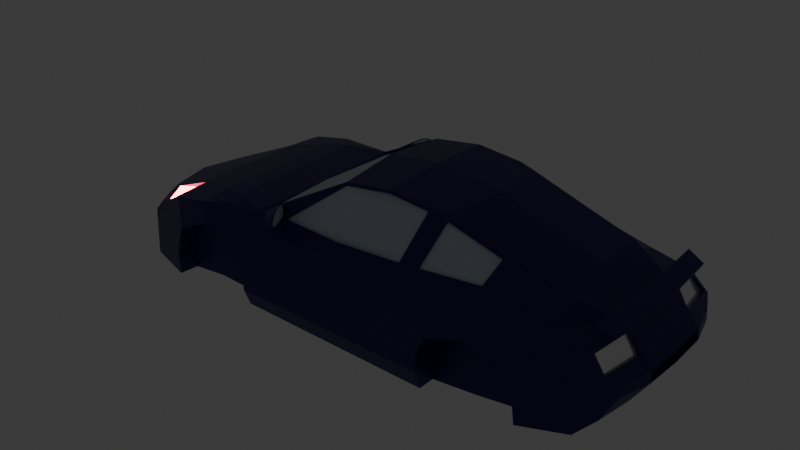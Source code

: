 # Source: car1.blend  (saved by Blender 4.1.23; exported with 4.5.12 LTS)
import bpy
from mathutils import Matrix  # noqa: F401  (used for matrix-valued properties, if any)

bpy.ops.wm.read_factory_settings(use_empty=True)
scene = bpy.context.scene
scene.name = 'Scene'

# ---- collections
col_collection = bpy.data.collections.new('Collection'); scene.collection.children.link(col_collection)

# ---- materials (node trees are filled in below, after node groups)
mat_material_006 = bpy.data.materials.new('Material.006')
mat_material_006.use_transparent_shadow = False
mat_material_006.diffuse_color = (0.03159, 0.7737, 0.8, 1.0)
mat_material_006.roughness = 0.5
mat_material_007 = bpy.data.materials.new('Material.007')
mat_material_007.use_transparent_shadow = False
mat_material_007.diffuse_color = (0.007185, 0.007185, 0.007185, 1.0)
mat_material_010 = bpy.data.materials.new('Material.010')
mat_material_010.use_transparent_shadow = False
mat_material_010.roughness = 0.5
mat_material_011 = bpy.data.materials.new('Material.011')
mat_material_011.use_transparent_shadow = False
mat_material_011.diffuse_color = (0.8, 0.5277, 0.244, 1.0)
mat_material_011.roughness = 0.5
mat_material_012 = bpy.data.materials.new('Material.012')
mat_material_012.use_transparent_shadow = False
mat_material_012.diffuse_color = (0.8714, 0.8714, 0.8714, 1.0)
mat_material_012.roughness = 0.1789
mat_material_012.specular_intensity = 0.4266
mat_material_012.metallic = 0.8899
mat_material_013 = bpy.data.materials.new('Material.013')
mat_material_013.use_transparent_shadow = False
mat_material_013.diffuse_color = (0.3489, 0.5311, 0.5372, 1.0)
mat_material_013.roughness = 0.1468
mat_material_013.metallic = 0.2018

# ---- material node trees
mat_material_006.use_nodes = True; mat_material_006.node_tree.nodes.clear()
_N = mat_material_006.node_tree.nodes; _L = mat_material_006.node_tree.links
n0 = _N.new('ShaderNodeBsdfPrincipled'); n0.name = 'Principled BSDF'; n0.location = (10, 300)
n0.distribution = 'GGX'
n0.subsurface_method = 'RANDOM_WALK_SKIN'
n0.inputs[0].default_value = (0.619, 0.7069, 0.8, 1.0)
n0.inputs[3].default_value = 1.45
n0.inputs[27].default_value = (0.0, 0.0, 0.0, 1.0)
n0.inputs[28].default_value = 1.0
n1 = _N.new('ShaderNodeOutputMaterial'); n1.name = 'Material Output'; n1.location = (300, 300)
n2 = _N.new('ShaderNodeNormalMap'); n2.name = 'Normal Map'; n2.location = (-300, -300)
n2.label = 'Normal/Map'
n2.inputs[0].default_value = 0.0
_L.new(n0.outputs[0], n1.inputs[0])
_L.new(n2.outputs[0], n0.inputs[5])
n1.is_active_output = True
mat_material_007.use_nodes = True; mat_material_007.node_tree.nodes.clear()
_N = mat_material_007.node_tree.nodes; _L = mat_material_007.node_tree.links
n0 = _N.new('ShaderNodeBsdfPrincipled'); n0.name = 'Principled BSDF'; n0.location = (10, 300)
n0.distribution = 'GGX'
n0.subsurface_method = 'RANDOM_WALK_SKIN'
n0.inputs[0].default_value = (0.02186, 0.01189, 0.1574, 1.0)
n0.inputs[2].default_value = 0.4
n0.inputs[3].default_value = 1.45
n0.inputs[27].default_value = (0.0, 0.0, 0.0, 1.0)
n0.inputs[28].default_value = 1.0
n1 = _N.new('ShaderNodeOutputMaterial'); n1.name = 'Material Output'; n1.location = (300, 300)
n2 = _N.new('ShaderNodeNormalMap'); n2.name = 'Normal Map'; n2.location = (-300, -300)
n2.label = 'Normal/Map'
n2.inputs[0].default_value = 0.0
_L.new(n0.outputs[0], n1.inputs[0])
_L.new(n2.outputs[0], n0.inputs[5])
n1.is_active_output = True
mat_material_010.use_nodes = True; mat_material_010.node_tree.nodes.clear()
_N = mat_material_010.node_tree.nodes; _L = mat_material_010.node_tree.links
n0 = _N.new('ShaderNodeBsdfPrincipled'); n0.name = 'Principled BSDF'; n0.location = (10, 300)
n0.distribution = 'GGX'
n0.subsurface_method = 'RANDOM_WALK_SKIN'
n0.inputs[0].default_value = (0.04955, 0.04638, 0.04395, 1.0)
n0.inputs[3].default_value = 1.45
n0.inputs[27].default_value = (0.0, 0.0, 0.0, 1.0)
n0.inputs[28].default_value = 1.0
n1 = _N.new('ShaderNodeOutputMaterial'); n1.name = 'Material Output'; n1.location = (300, 300)
n2 = _N.new('ShaderNodeNormalMap'); n2.name = 'Normal Map'; n2.location = (-300, -300)
n2.label = 'Normal/Map'
n2.inputs[0].default_value = 0.0
_L.new(n0.outputs[0], n1.inputs[0])
_L.new(n2.outputs[0], n0.inputs[5])
n1.is_active_output = True
mat_material_011.use_nodes = True; mat_material_011.node_tree.nodes.clear()
_N = mat_material_011.node_tree.nodes; _L = mat_material_011.node_tree.links
n0 = _N.new('ShaderNodeBsdfPrincipled'); n0.name = 'Principled BSDF'; n0.location = (10, 300)
n0.distribution = 'GGX'
n0.subsurface_method = 'RANDOM_WALK_SKIN'
n0.inputs[0].default_value = (0.8, 0.5277, 0.244, 1.0)
n0.inputs[3].default_value = 1.45
n0.inputs[27].default_value = (0.9169, 0.08254, 0.102, 1.0)
n0.inputs[28].default_value = 25.0
n1 = _N.new('ShaderNodeOutputMaterial'); n1.name = 'Material Output'; n1.location = (300, 300)
n2 = _N.new('ShaderNodeNormalMap'); n2.name = 'Normal Map'; n2.location = (-300, -300)
n2.label = 'Normal/Map'
n2.inputs[0].default_value = 0.0
_L.new(n0.outputs[0], n1.inputs[0])
_L.new(n2.outputs[0], n0.inputs[5])
n1.is_active_output = True
mat_material_012.use_nodes = True; mat_material_012.node_tree.nodes.clear()
_N = mat_material_012.node_tree.nodes; _L = mat_material_012.node_tree.links
n0 = _N.new('ShaderNodeBsdfPrincipled'); n0.name = 'Principled BSDF'; n0.location = (10, 300)
n0.distribution = 'GGX'
n0.subsurface_method = 'RANDOM_WALK_SKIN'
n0.inputs[0].default_value = (0.8714, 0.8714, 0.8714, 1.0)
n0.inputs[1].default_value = 0.8899
n0.inputs[2].default_value = 0.1789
n0.inputs[3].default_value = 1.45
n0.inputs[13].default_value = 0.4266
n0.inputs[27].default_value = (0.004776, 0.004585, 0.004555, 1.0)
n0.inputs[28].default_value = 1.0
n1 = _N.new('ShaderNodeOutputMaterial'); n1.name = 'Material Output'; n1.location = (300, 300)
n2 = _N.new('ShaderNodeNormalMap'); n2.name = 'Normal Map'; n2.location = (-300, -300)
n2.label = 'Normal/Map'
n2.inputs[0].default_value = 0.0
_L.new(n0.outputs[0], n1.inputs[0])
_L.new(n2.outputs[0], n0.inputs[5])
n1.is_active_output = True
mat_material_013.use_nodes = True; mat_material_013.node_tree.nodes.clear()
_N = mat_material_013.node_tree.nodes; _L = mat_material_013.node_tree.links
n0 = _N.new('ShaderNodeBsdfPrincipled'); n0.name = 'Principled BSDF'; n0.location = (10, 300)
n0.distribution = 'GGX'
n0.subsurface_method = 'RANDOM_WALK_SKIN'
n0.inputs[0].default_value = (0.3489, 0.5311, 0.5372, 1.0)
n0.inputs[1].default_value = 0.2018
n0.inputs[2].default_value = 0.1468
n0.inputs[3].default_value = 1.45
n0.inputs[27].default_value = (0.0, 0.0, 0.0, 1.0)
n0.inputs[28].default_value = 1.0
n1 = _N.new('ShaderNodeOutputMaterial'); n1.name = 'Material Output'; n1.location = (300, 300)
n2 = _N.new('ShaderNodeNormalMap'); n2.name = 'Normal Map'; n2.location = (-300, -300)
n2.label = 'Normal/Map'
n2.inputs[0].default_value = 0.0
_L.new(n0.outputs[0], n1.inputs[0])
_L.new(n2.outputs[0], n0.inputs[5])
n1.is_active_output = True

# ---- world
world_world = bpy.data.worlds.new('World'); scene.world = world_world
world_world.use_nodes = True; world_world.node_tree.nodes.clear()
_N = world_world.node_tree.nodes; _L = world_world.node_tree.links
n0 = _N.new('ShaderNodeOutputWorld'); n0.name = 'World Output'; n0.location = (300, 300)
n1 = _N.new('ShaderNodeBackground'); n1.name = 'Background'; n1.location = (10, 300)
n1.inputs[0].default_value = (0.05088, 0.05088, 0.05088, 1.0)
_L.new(n1.outputs[0], n0.inputs[0])
n0.is_active_output = True
world_world.color = (0.05088, 0.05088, 0.05088)
world_world.use_sun_shadow = False
world_world.sun_shadow_jitter_overblur = 0.0

# ---- meshes
me_cube_001 = bpy.data.meshes.new('Cube.001')
me_cube_001.from_pydata([(1.26, -1.4, 0.2249), (1.238, 1.471, 0.2545), (1.238, 2.262, 0.2913), (0.9996, 2.303, 1.511), (1.238, 2.804, 0.2353), (0.8493, 2.946, 1.348), (0.01367, 2.892, 1.385), (0.8377, 3.825, 0.2175), (0.7051, 3.679, 1.022), (0.01367, 4.015, 0.2175), (0.01367, 3.966, 0.9905), (0.6777, 3.974, 0.7981), (0.01367, 4.068, 0.3242), (0.01367, 4.122, 0.821), (1.26, -2.035, 0.2901), (1.26, -2.751, 0.3904), (0.6064, -3.506, 1.419), (0.01367, -3.482, 0.4323), (0.01367, -3.506, 1.457), (0.6114, -3.607, 0.5718), (0.5695, -3.666, 1.189), (0.01367, -3.612, 0.5535), (0.5674, -3.824, 0.8862), (0.5674, -3.812, 1.03), (0.01367, -3.843, 0.8862), (0.01367, -3.832, 1.03), (0.6554, 3.968, 0.5964), (0.01367, 4.125, 0.5906), (0.8999, -1.284, 2.137), (0.01367, -1.417, 2.21), (1.085, 1.982, 1.548), (0.8714, -2.047, 1.901), (0.7897, -2.793, 1.743), (0.01367, -2.805, 1.78), (1.238, 1.691, 1.069), (0.01367, 0.2686, 2.248), (0.01367, -0.4544, 2.328), (1.157, -1.537, 1.024), (1.26, -2.555, 1.046), (1.238, 2.203, 1.217), (1.238, 2.703, 0.9577), (1.26, -2.054, 1.21), (1.238, 1.52, 0.7142), (1.157, -1.392, 0.7173), (1.26, -2.703, 0.7689), (1.238, 2.813, 0.6001), (1.26, -2.037, 0.7267), (1.532, 1.521, 0.7142), (1.48, 1.472, 0.2545), (1.231, -1.135, 1.617), (1.554, -1.379, 0.7172), (1.502, -1.399, 0.2249), (1.566, -2.703, 0.7689), (1.566, -2.75, 0.3904), (1.402, 2.308, 1.45), (1.141, -1.973, 1.653), (1.509, 2.836, 0.6001), (1.509, 2.828, 0.2353), (1.271, 3.57, 0.2175), (1.314, 2.943, 1.326), (1.102, 3.771, 0.4465), (1.096, 3.47, 1.0), (1.086, 3.777, 0.3241), (1.097, 3.728, 0.7775), (1.36, -3.353, 0.4322), (1.086, -2.771, 1.488), (1.208, 1.847, 1.529), (1.212, -3.572, 0.6365), (1.6, -2.554, 1.046), (1.151, -3.575, 1.174), (1.029, -3.702, 0.8862), (1.029, -3.691, 1.03), (1.065, 3.778, 0.5964), (1.623, -1.525, 1.024), (1.549, -0.676, 0.7063), (1.498, 1.68, 1.069), (1.54, 2.203, 1.217), (1.509, 2.727, 0.9577), (1.623, -2.053, 1.21), (1.36, -3.342, 1.122), (1.212, -3.565, 0.9353), (1.029, -3.694, 0.9891), (1.515, -0.9709, 1.095), (1.318, -2.769, 1.404), (1.451, -1.389, 1.428), (1.429, 1.524, 1.399), (1.451, -2.041, 1.484), (1.109, -3.407, 1.361), (1.446, -1.017, 1.418), (0.01367, -3.423, 1.493), (0.5858, -3.402, 1.496), (0.5583, -3.484, 1.533), (0.01367, -3.506, 1.53), (0.5858, -3.402, 1.569), (0.5589, -3.508, 1.589), (0.5865, -3.426, 1.624), (1.012, -3.565, 1.567), (0.01367, -3.629, 1.561), (0.01367, -3.389, 1.643), (1.083, -3.328, 1.649), (1.013, -3.577, 1.603), (0.01367, -3.641, 1.596), (0.01367, -3.401, 1.679), (1.084, -3.341, 1.684), (0.7901, 2.892, 1.385), (0.6187, 3.818, 0.9905), (1.157, 3.54, 0.9905), (1.384, 2.88, 1.343), (0.8396, 2.905, 1.273), (1.344, 2.904, 1.251), (0.6528, 3.996, 0.821), (1.13, 3.717, 0.803), (1.095, 3.782, 0.5964), (0.6305, 3.901, 0.7895), (0.6273, 3.897, 0.5964), (0.01367, 3.972, 0.31), (0.8829, 3.928, 0.5964), (0.6528, 3.999, 0.5964), (0.863, 3.905, 0.4568), (0.8377, 3.879, 0.3242), (0.01367, 4.029, 0.5764), (0.8654, 3.856, 0.5822), (0.6352, 3.928, 0.5822), (0.8202, 3.808, 0.31), (0.8714, -1.249, 2.184), (0.8458, -2.102, 1.923), (1.237, 1.441, 1.536), (0.8944, 0.2432, 2.171), (1.268, -1.077, 1.58), (1.161, -2.011, 1.617), (1.266, -0.9063, 1.562), (0.8944, -1.089, 2.215), (0.8944, -0.4516, 2.274), (0.8711, -1.283, 2.118), (0.8426, -2.046, 1.881), (1.202, -1.135, 1.598), (1.112, -1.973, 1.634), (1.567, 1.488, 0.4936), (1.435, 1.144, 1.414), (1.59, -1.382, 0.4936), (1.501, 1.271, 1.156), (1.534, 1.221, 0.7135), (1.57, 1.172, 0.4936), (1.278, 1.067, 1.522), (1.248, 1.047, 1.543), (0.5103, -3.706, 1.155), (0.5583, -3.484, 1.46), (1.212, -3.593, 1.134), (1.155, -3.37, 1.394), (0.5613, -3.625, 1.157), (0.5982, -3.488, 1.401), (1.143, -3.534, 1.151), (1.101, -3.391, 1.346), (0.5625, -3.764, 0.8782), (0.5625, -3.753, 1.022), (1.365, 1.75, 0.9812), (1.602, 2.167, 1.154), (1.602, 1.622, 0.7899), (1.602, 2.167, 1.154), (1.602, 1.941, 1.109), (1.602, 1.75, 0.9812), (1.602, 1.622, 0.7899), (0.01367, 1.422, 1.543), (1.233, 1.415, 1.496), (0.8906, 0.2172, 2.131), (0.01367, 0.2426, 2.208), (1.194, 1.068, 1.626), (1.165, 1.055, 1.706), (1.177, 1.128, 1.63), (1.149, 1.116, 1.71), (1.232, 1.021, 1.599), (1.24, 1.005, 1.707), (1.26, 1.109, 1.6), (1.269, 1.091, 1.721), (1.311, 0.9586, 1.794), (1.35, 1.106, 1.594), (1.474, 0.9002, 1.589), (1.482, 0.8719, 1.808), (1.528, 1.018, 1.574), (1.56, 0.8539, 1.614), (1.564, 0.8351, 1.764), (1.603, 0.9399, 1.596), (1.613, 0.8219, 1.653), (1.614, 0.8144, 1.714), (1.387, 0.9437, 1.581), (1.397, 0.9122, 1.817), (1.445, 1.076, 1.586), (1.179, 1.061, 1.666), (1.264, 1.1, 1.661), (1.366, 1.112, 1.707), (1.544, 1.022, 1.696), (1.611, 0.9381, 1.681), (1.622, 0.8135, 1.683), (1.464, 1.085, 1.717), (1.227, 1.018, 1.651), (1.222, 1.027, 1.591), (1.306, 0.9602, 1.803), (1.232, 1.009, 1.712), (1.387, 0.9447, 1.57), (1.476, 0.9003, 1.579), (1.396, 0.9116, 1.827), (1.484, 0.8698, 1.818), (1.569, 0.8317, 1.772), (1.564, 0.8528, 1.605), (1.621, 0.8179, 1.647), (1.623, 0.8091, 1.718), (1.477, 0.9055, 1.589), (1.563, 0.8591, 1.615), (1.4, 0.9175, 1.818), (1.313, 0.9639, 1.795), (1.485, 0.8772, 1.808), (1.567, 0.8404, 1.765), (1.389, 0.949, 1.581), (1.235, 1.026, 1.6), (1.243, 1.01, 1.708), (1.615, 0.8271, 1.653), (1.617, 0.8196, 1.715), (-1.233, -1.4, 0.2249), (-1.21, 1.471, 0.2545), (-1.21, 2.262, 0.2913), (-0.9722, 2.303, 1.511), (-1.21, 2.804, 0.2353), (-0.822, 2.946, 1.348), (-0.8104, 3.825, 0.2175), (-0.6777, 3.679, 1.022), (-0.6503, 3.974, 0.7981), (-1.233, -2.035, 0.2901), (-1.233, -2.751, 0.3904), (-0.579, -3.506, 1.419), (-0.5841, -3.607, 0.5718), (-0.5421, -3.666, 1.189), (-0.5401, -3.824, 0.8862), (-0.5401, -3.812, 1.03), (-0.6281, 3.968, 0.5964), (-0.8726, -1.284, 2.137), (-1.058, 1.982, 1.548), (-0.8441, -2.047, 1.901), (-0.7624, -2.793, 1.743), (-1.21, 1.691, 1.069), (-1.13, -1.537, 1.024), (-1.233, -2.555, 1.046), (-1.21, 2.203, 1.217), (-1.21, 2.703, 0.9577), (-1.233, -2.054, 1.21), (-1.21, 1.52, 0.7142), (-1.13, -1.392, 0.7173), (-1.233, -2.703, 0.7689), (-1.21, 2.813, 0.6001), (-1.233, -2.037, 0.7267), (-1.505, 1.521, 0.7142), (-1.452, 1.472, 0.2545), (-1.204, -1.135, 1.617), (-1.527, -1.379, 0.7172), (-1.475, -1.399, 0.2249), (-1.538, -2.703, 0.7689), (-1.538, -2.75, 0.3904), (-1.375, 2.308, 1.45), (-1.114, -1.973, 1.653), (-1.482, 2.836, 0.6001), (-1.482, 2.828, 0.2353), (-1.244, 3.57, 0.2175), (-1.287, 2.943, 1.326), (-1.075, 3.771, 0.4465), (-1.068, 3.47, 1.0), (-1.059, 3.777, 0.3241), (-1.07, 3.728, 0.7775), (-1.333, -3.353, 0.4322), (-1.059, -2.771, 1.488), (-1.181, 1.847, 1.529), (-1.184, -3.572, 0.6365), (-1.573, -2.554, 1.046), (-1.124, -3.575, 1.174), (-1.001, -3.702, 0.8862), (-1.001, -3.691, 1.03), (-1.038, 3.778, 0.5964), (-1.596, -1.525, 1.024), (-1.521, -0.676, 0.7063), (-1.47, 1.68, 1.069), (-1.513, 2.203, 1.217), (-1.482, 2.727, 0.9577), (-1.596, -2.053, 1.21), (-1.333, -3.342, 1.122), (-1.184, -3.565, 0.9353), (-1.001, -3.694, 0.9891), (-1.487, -0.9709, 1.095), (-1.29, -2.769, 1.404), (-1.424, -1.389, 1.428), (-1.402, 1.524, 1.399), (-1.424, -2.041, 1.484), (-1.082, -3.407, 1.361), (-1.418, -1.017, 1.418), (-0.5585, -3.402, 1.496), (-0.5309, -3.484, 1.533), (-0.5585, -3.402, 1.569), (-0.5316, -3.508, 1.589), (-0.5592, -3.426, 1.624), (-0.9851, -3.565, 1.567), (-1.056, -3.328, 1.649), (-0.9857, -3.577, 1.603), (-1.057, -3.341, 1.684), (-0.7628, 2.892, 1.385), (-0.5914, 3.818, 0.9905), (-1.13, 3.54, 0.9905), (-1.357, 2.88, 1.343), (-0.8123, 2.905, 1.273), (-1.317, 2.904, 1.251), (-0.6254, 3.996, 0.821), (-1.103, 3.717, 0.803), (-1.068, 3.782, 0.5964), (-0.6032, 3.901, 0.7895), (-0.6, 3.897, 0.5964), (-0.8556, 3.928, 0.5964), (-0.6254, 3.999, 0.5964), (-0.8356, 3.905, 0.4568), (-0.8104, 3.879, 0.3242), (-0.8381, 3.856, 0.5822), (-0.6079, 3.928, 0.5822), (-0.7928, 3.808, 0.31), (-0.844, -1.249, 2.184), (-0.8184, -2.102, 1.923), (-1.21, 1.441, 1.536), (-0.8671, 0.2432, 2.171), (-1.241, -1.077, 1.58), (-1.134, -2.011, 1.617), (-1.239, -0.9063, 1.562), (-0.8671, -1.089, 2.215), (-0.8671, -0.4516, 2.274), (-0.8438, -1.283, 2.118), (-0.8152, -2.046, 1.881), (-1.175, -1.135, 1.598), (-1.085, -1.973, 1.634), (-1.54, 1.488, 0.4936), (-1.407, 1.144, 1.414), (-1.562, -1.382, 0.4936), (-1.473, 1.271, 1.156), (-1.507, 1.222, 0.7135), (-1.556, -0.3796, 0.4936), (-1.551, 0.07253, 0.4936), (-1.542, 1.17, 0.4936), (-1.25, 1.067, 1.522), (-1.221, 1.047, 1.543), (-0.4829, -3.706, 1.155), (-0.5309, -3.484, 1.46), (-1.184, -3.593, 1.134), (-1.128, -3.37, 1.394), (-0.534, -3.625, 1.157), (-0.5709, -3.488, 1.401), (-1.116, -3.534, 1.151), (-1.073, -3.391, 1.346), (-0.5351, -3.764, 0.8782), (-0.5351, -3.753, 1.022), (-1.338, 1.75, 0.9812), (-1.575, 2.167, 1.154), (-1.575, 1.622, 0.7899), (-1.575, 2.167, 1.154), (-1.575, 1.941, 1.109), (-1.575, 1.75, 0.9812), (-1.575, 1.622, 0.7899), (-1.206, 1.415, 1.496), (-0.8633, 0.2172, 2.131), (-1.166, 1.068, 1.626), (-1.138, 1.055, 1.706), (-1.15, 1.128, 1.63), (-1.121, 1.116, 1.71), (-1.205, 1.021, 1.599), (-1.213, 1.005, 1.707), (-1.232, 1.109, 1.6), (-1.242, 1.091, 1.721), (-1.283, 0.9586, 1.794), (-1.323, 1.106, 1.594), (-1.447, 0.9002, 1.589), (-1.455, 0.8719, 1.808), (-1.501, 1.018, 1.574), (-1.533, 0.8539, 1.614), (-1.537, 0.8351, 1.764), (-1.576, 0.9399, 1.596), (-1.585, 0.8219, 1.653), (-1.587, 0.8144, 1.714), (-1.359, 0.9437, 1.581), (-1.37, 0.9122, 1.817), (-1.417, 1.076, 1.586), (-1.152, 1.061, 1.666), (-1.237, 1.1, 1.661), (-1.339, 1.112, 1.707), (-1.517, 1.022, 1.696), (-1.584, 0.9381, 1.681), (-1.595, 0.8135, 1.683), (-1.437, 1.085, 1.717), (-1.2, 1.018, 1.651), (-1.195, 1.027, 1.591), (-1.278, 0.9602, 1.803), (-1.204, 1.009, 1.712), (-1.36, 0.9447, 1.57), (-1.449, 0.9003, 1.579), (-1.369, 0.9116, 1.827), (-1.457, 0.8698, 1.818), (-1.542, 0.8317, 1.772), (-1.537, 0.8528, 1.605), (-1.594, 0.8179, 1.647), (-1.596, 0.8091, 1.718), (-1.45, 0.9055, 1.589), (-1.535, 0.8591, 1.615), (-1.372, 0.9175, 1.818), (-1.286, 0.9639, 1.795), (-1.457, 0.8772, 1.808), (-1.539, 0.8404, 1.765), (-1.362, 0.949, 1.581), (-1.207, 1.026, 1.6), (-1.216, 1.01, 1.708), (-1.588, 0.8271, 1.653), (-1.589, 0.8196, 1.715), (0.9184, 0.2311, 2.136), (1.236, 0.9872, 1.562), (0.9138, -1.028, 2.181), (1.246, -0.8668, 1.598), (1.28, 0.1016, 1.56), (0.9164, -0.4493, 2.235), (1.304, 0.09996, 1.523), (1.234, 0.1024, 1.531), (0.9065, 0.232, 2.126), (1.207, 0.9877, 1.544), (1.217, -0.8659, 1.579), (0.8849, -1.027, 2.162), (0.8876, -0.4485, 2.216), (1.501, 1.274, 1.156), (1.535, 1.224, 0.7135), (1.291, 0.1008, 1.543), (-0.8903, 0.2311, 2.136), (-1.208, 0.9872, 1.562), (-0.8856, -1.028, 2.181), (-1.218, -0.8668, 1.598), (-1.252, 0.1016, 1.56), (-0.8883, -0.4493, 2.235), (-1.276, 0.09996, 1.523), (-1.206, 0.1024, 1.531), (-0.8784, 0.232, 2.126), (-1.179, 0.9877, 1.544), (-1.189, -0.8659, 1.579), (-0.8568, -1.027, 2.162), (-0.8595, -0.4485, 2.216), (-1.473, 1.274, 1.156), (-1.542, 1.174, 0.4936), (-1.263, 0.1008, 1.543)], [], [(14, 46, 41, 38, 44, 15), (39, 40, 77, 76), (408, 403, 402, 404, 405, 410, 409, 401, 400, 406, 407), (7, 119, 62, 58), (15, 44, 52, 53), (272, 231, 232, 273, 283), (6, 104, 105, 10), (7, 9, 12, 119), (118, 116, 112, 60), (431, 442, 433, 324, 325, 326, 321, 320, 340, 428, 427, 432, 429, 430), (10, 105, 110, 13), (104, 3, 54, 107), (34, 39, 76, 75), (360, 362, 363, 361, 381), (141, 142, 137, 47, 75, 140), (234, 318, 325, 324, 322, 251), (223, 9, 7, 58, 57, 4, 221, 259, 260), (38, 41, 78, 68), (30, 235, 320, 126), (293, 295, 95, 93), (117, 27, 13, 110), (132, 36, 29, 124, 131), (349, 153, 154, 350), (146, 90, 93, 91), (45, 4, 57, 56), (28, 49, 128, 130, 131, 124), (22, 19, 67, 70), (43, 0, 51, 139, 50), (127, 35, 36, 132), (118, 119, 123, 121, 116), (30, 126, 66), (40, 45, 56, 77), (22, 23, 154, 153), (5, 59, 109, 108), (409, 410, 377, 376), (226, 227, 246, 240, 243, 248), (43, 37, 41, 46), (1, 42, 47, 137, 48), (44, 38, 68, 52), (0, 43, 46, 14), (37, 43, 50, 73), (42, 34, 75, 47), (88, 130, 128, 84), (84, 128, 129, 86), (146, 65, 32, 90), (107, 77, 56, 57, 58, 60, 112, 111, 106), (126, 54, 66), (86, 129, 65, 83), (83, 65, 146, 148), (87, 16, 150, 152), (62, 60, 58), (55, 49, 135, 136), (229, 269, 266, 17, 21), (249, 331, 338, 335, 334, 277), (425, 424, 82, 74, 50, 139, 142), (266, 269, 282, 281), (440, 284, 290, 332), (85, 75, 76, 54), (54, 76, 77, 107), (74, 82, 73, 50), (424, 138, 88, 82), (119, 118, 60, 62), (110, 105, 106, 111), (41, 37, 73, 78), (3, 30, 66, 54), (168, 169, 173, 188, 172), (75, 85, 138, 140), (80, 147, 71, 81), (79, 148, 147, 80), (170, 184, 212, 213), (73, 84, 86, 78), (82, 88, 84, 73), (291, 293, 93, 90, 89), (91, 93, 95, 94), (414, 415, 412, 420, 418, 421), (18, 146, 91, 92), (115, 123, 119, 12, 314, 317), (237, 291, 89, 90, 32, 33), (99, 98, 102, 103), (175, 186, 198, 195, 172), (97, 96, 100, 101), (96, 99, 103, 100), (5, 8, 105, 104), (8, 61, 106, 105), (59, 5, 104, 107), (61, 59, 107, 106), (8, 108, 109, 61), (8, 5, 108), (59, 61, 109), (11, 26, 117, 110), (63, 11, 110, 111), (72, 63, 111, 112), (114, 113, 63, 72), (11, 63, 113), (26, 11, 113, 114), (116, 117, 26, 114, 72, 112), (316, 315, 311, 312, 27, 120), (115, 120, 122, 121, 123), (315, 317, 314, 313, 311), (31, 28, 124, 125), (250, 218, 219, 2, 1, 48, 51, 0, 217, 253), (49, 55, 129, 128), (64, 79, 80, 67), (6, 300, 220, 3, 104), (136, 135, 133, 134), (49, 28, 133, 135), (28, 31, 134, 133), (31, 55, 136, 134), (414, 413, 416, 411, 412, 144, 126, 127, 132, 131, 130, 417, 426, 415), (87, 69, 147, 148), (226, 217, 0, 14, 15, 53, 64, 17, 266, 255, 227), (149, 151, 152, 150), (20, 69, 151, 149), (69, 87, 152, 151), (16, 20, 149, 150), (153, 349, 231, 24, 22), (163, 162, 165, 164), (127, 126, 163, 164), (349, 350, 232, 231), (362, 366, 382, 367, 363), (185, 174, 209, 208), (194, 197, 167, 187), (168, 172, 195, 166), (173, 169, 167, 197), (166, 187, 167, 169, 168), (389, 392, 380, 369, 366), (173, 197, 196), (188, 173, 196, 189), (198, 186, 178, 199), (193, 200, 201, 190), (184, 176, 206, 212), (190, 201, 202, 191), (177, 185, 208, 210), (199, 178, 181, 203), (203, 181, 204), (191, 202, 205, 192), (189, 196, 200, 193), (174, 171, 214, 209), (364, 407, 406, 378), (175, 189, 193, 186), (181, 191, 192, 204), (178, 190, 191, 181), (183, 180, 211, 216), (186, 193, 190, 178), (172, 188, 189, 175), (195, 194, 187, 166), (179, 182, 215, 207), (170, 171, 174, 185, 200, 196, 197, 194, 195, 198, 199, 203, 204, 192, 205, 202, 201, 177, 180, 183, 182, 179, 176, 184), (280, 270, 281, 344, 285, 288), (185, 177, 201, 200), (214, 213, 212, 206, 207, 215, 216, 211, 210, 208, 209), (238, 241, 242, 247, 221, 219, 218, 244), (255, 266, 281, 270, 254), (180, 177, 210, 211), (176, 179, 207, 206), (241, 278, 279, 242), (223, 260, 264, 314), (227, 255, 254, 246), (23, 22, 70, 81, 71), (6, 10, 301, 300), (223, 314, 12, 9), (313, 262, 308, 311), (10, 13, 306, 301), (300, 303, 256, 220), (238, 277, 278, 241), (17, 64, 67, 19, 21), (240, 270, 280, 243), (312, 306, 13, 27), (326, 325, 318, 29, 36), (29, 33, 32, 125, 124), (342, 292, 293, 291), (247, 258, 259, 221), (231, 272, 269, 229), (245, 252, 333, 253, 217), (321, 326, 36, 35), (182, 183, 216, 215), (235, 268, 320), (242, 279, 258, 247), (219, 221, 4, 2), (222, 304, 305, 261), (220, 235, 30, 3), (245, 248, 243, 239), (218, 250, 331, 249, 244), (246, 254, 270, 240), (217, 226, 248, 245), (239, 275, 252, 245), (244, 249, 277, 238), (290, 286, 322, 324), (286, 288, 323, 322), (342, 291, 237, 267), (303, 302, 307, 308, 262, 260, 259, 258, 279), (320, 268, 256), (288, 285, 267, 323), (285, 344, 342, 267), (289, 348, 346, 228), (264, 260, 262), (55, 31, 125, 32, 65, 129), (257, 330, 329, 251), (257, 323, 267, 237, 319, 236), (24, 231, 229, 21, 19, 22), (269, 272, 283, 282), (70, 67, 80, 81), (53, 52, 68, 79, 64), (287, 256, 278, 277), (256, 303, 279, 278), (276, 252, 275, 284), (142, 139, 51, 48, 137), (232, 350, 154, 23, 25), (314, 264, 262, 313), (306, 307, 302, 301), (243, 280, 275, 239), (220, 256, 268, 235), (144, 143, 417, 130, 88, 138, 85, 54, 126), (277, 334, 332, 287), (282, 283, 273, 343), (281, 282, 343, 344), (78, 86, 83, 148, 79, 68), (275, 280, 288, 286), (284, 275, 286, 290), (292, 294, 295, 293), (18, 92, 292, 342), (297, 98, 99, 96, 94, 95, 295, 294, 296), (297, 299, 102, 98), (97, 101, 298, 296), (296, 298, 299, 297), (222, 300, 301, 224), (224, 301, 302, 263), (261, 303, 300, 222), (263, 302, 303, 261), (224, 263, 305, 304), (224, 304, 222), (261, 305, 263), (225, 306, 312, 233), (265, 307, 306, 225), (274, 308, 307, 265), (310, 274, 265, 309), (225, 309, 265), (233, 310, 309, 225), (311, 308, 274, 310, 233, 312), (299, 298, 101, 100, 103, 102), (115, 317, 315, 316, 120), (319, 237, 33, 29, 318), (236, 319, 318, 234), (341, 232, 25, 23, 145), (251, 322, 323, 257), (320, 358, 162, 163, 126), (330, 328, 327, 329), (251, 329, 327, 234), (234, 327, 328, 236), (236, 328, 330, 257), (271, 343, 273, 232, 341, 342, 344, 289, 228, 230), (289, 344, 343, 271), (69, 20, 16, 87, 148, 146, 145, 23, 71, 147), (345, 346, 348, 347), (230, 345, 347, 271), (271, 347, 348, 289), (228, 346, 345, 230), (358, 359, 165, 162), (321, 359, 358, 320), (407, 364, 365, 408), (165, 359, 321, 35, 127, 164), (379, 402, 403, 368), (388, 381, 361, 391), (362, 360, 389, 366), (367, 391, 361, 363), (170, 213, 214, 171), (367, 390, 391), (382, 383, 390, 367), (392, 393, 372, 380), (387, 384, 395, 394), (378, 406, 400, 370), (384, 385, 396, 395), (371, 404, 402, 379), (393, 397, 375, 372), (397, 398, 375), (385, 386, 399, 396), (383, 387, 394, 390), (368, 403, 408, 365), (369, 380, 387, 383), (375, 398, 386, 385), (372, 375, 385, 384), (377, 410, 405, 374), (380, 372, 384, 387), (366, 369, 383, 382), (389, 360, 381, 388), (373, 401, 409, 376), (388, 391, 390, 394, 379, 368, 365, 364, 378, 370, 373, 376, 377, 374, 371, 395, 396, 399, 386, 398, 397, 393, 392, 389), (379, 394, 395, 371), (34, 42, 1, 2, 4, 45, 40, 39), (374, 405, 404, 371), (370, 400, 401, 373), (413, 414, 421, 422), (411, 416, 423, 419), (340, 320, 256, 287, 332, 290, 324, 433, 339), (437, 438, 439, 435, 436, 434), (143, 144, 426, 417), (97, 296, 294, 94, 96), (416, 413, 422, 423), (430, 437, 434, 436, 428, 431), (412, 411, 419, 420), (412, 415, 426, 144), (429, 438, 437, 430), (427, 435, 439, 432), (342, 341, 145, 146, 18), (250, 253, 333, 336, 337, 338, 331), (339, 433, 442, 340), (117, 116, 121, 122, 120, 27), (421, 418, 420, 419, 423, 422), (432, 439, 438, 429), (94, 294, 292, 92, 91), (428, 436, 435, 427), (276, 284, 440, 335, 441, 337, 336, 333, 252), (428, 340, 442, 431)])
me_cube_001.polygons.foreach_set('use_smooth', [True] * 313)
me_cube_001.polygons.foreach_set('material_index', [1, 1, 0, 1, 1, 1, 1, 1, 1, 1, 1, 1, 1, 1, 1, 1, 1, 1, 1, 1, 1, 1, 2, 1, 1, 1, 1, 1, 1, 1, 1, 1, 1, 1, 1, 1, 1, 1, 1, 1, 1, 1, 1, 1, 1, 1, 1, 1, 1, 1, 1, 1, 1, 1, 1, 1, 1, 1, 1, 1, 1, 1, 1, 1, 1, 1, 1, 1, 1, 1, 1, 1, 1, 1, 1, 1, 1, 1, 1, 1, 1, 1, 1, 1, 1, 1, 3, 1, 1, 1, 1, 1, 3, 1, 1, 1, 1, 2, 1, 1, 1, 1, 1, 1, 0, 1, 1, 1, 1, 1, 1, 4, 1, 1, 1, 1, 0, 1, 1, 1, 1, 1, 1, 1, 1, 1, 1, 1, 1, 1, 1, 1, 1, 1, 1, 1, 1, 1, 1, 1, 1, 1, 1, 1, 1, 1, 1, 1, 1, 1, 0, 1, 1, 1, 1, 1, 1, 1, 1, 1, 1, 1, 1, 1, 1, 1, 1, 1, 1, 1, 1, 1, 1, 1, 1, 1, 1, 1, 1, 1, 1, 1, 1, 1, 1, 1, 1, 1, 1, 1, 1, 1, 1, 1, 1, 1, 1, 1, 1, 1, 1, 1, 1, 1, 1, 1, 1, 1, 1, 1, 1, 1, 1, 1, 1, 1, 1, 1, 1, 1, 1, 1, 1, 1, 1, 1, 1, 1, 1, 3, 1, 1, 1, 1, 1, 3, 1, 1, 1, 1, 2, 1, 1, 1, 1, 1, 0, 1, 1, 1, 1, 1, 1, 4, 1, 1, 1, 0, 1, 1, 1, 1, 1, 1, 1, 1, 1, 1, 1, 1, 1, 1, 1, 1, 1, 1, 1, 1, 1, 1, 1, 1, 1, 1, 1, 1, 1, 1, 1, 1, 1, 1, 1, 1, 0, 1, 1, 1, 1, 1, 1, 1, 1, 1, 1, 1, 1, 0, 1, 1, 1, 1, 1])
_k = set([(0, 14), (0, 43), (0, 51), (0, 217), (1, 2), (1, 42), (1, 48), (2, 4), (2, 219), (3, 30), (3, 54), (3, 104), (3, 220), (4, 45), (4, 57), (4, 221), (5, 8), (5, 59), (5, 104), (5, 108), (6, 10), (6, 104), (6, 300), (7, 9), (7, 58), (7, 119), (8, 61), (8, 105), (8, 108), (9, 12), (9, 223), (10, 13), (10, 105), (10, 301), (11, 26), (11, 63), (11, 110), (11, 113), (12, 119), (12, 314), (13, 27), (13, 110), (13, 306), (14, 15), (14, 46), (15, 44), (15, 53), (16, 20), (16, 87), (16, 150), (17, 21), (17, 64), (17, 266), (18, 92), (18, 146), (18, 342), (19, 21), (19, 22), (19, 67), (20, 69), (20, 149), (21, 229), (22, 23), (22, 24), (22, 70), (22, 153), (23, 25), (23, 71), (23, 145), (23, 154), (24, 231), (25, 232), (26, 114), (26, 117), (27, 117), (27, 120), (27, 312), (28, 31), (28, 49), (28, 124), (28, 133), (29, 33), (29, 36), (29, 124), (29, 318), (30, 66), (30, 126), (30, 235), (31, 55), (31, 125), (31, 134), (32, 33), (32, 65), (32, 90), (32, 125), (33, 237), (34, 39), (34, 42), (34, 75), (35, 36), (35, 127), (35, 321), (36, 132), (36, 326), (37, 41), (37, 43), (37, 73), (38, 41), (38, 44), (38, 68), (39, 40), (39, 76), (40, 45), (40, 77), (41, 46), (41, 78), (42, 47), (43, 46), (43, 50), (44, 52), (45, 56), (47, 75), (47, 137), (48, 51), (48, 137), (49, 55), (49, 128), (49, 135), (50, 73), (50, 74), (50, 139), (51, 139), (52, 53), (52, 68), (53, 64), (54, 66), (54, 76), (54, 85), (54, 107), (54, 126), (55, 129), (55, 136), (56, 57), (56, 77), (57, 58), (58, 60), (58, 62), (59, 61), (59, 107), (59, 109), (60, 62), (60, 112), (60, 118), (61, 106), (61, 109), (62, 119), (63, 72), (63, 111), (63, 113), (64, 67), (64, 79), (65, 83), (65, 129), (65, 146), (66, 126), (67, 70), (67, 80), (68, 78), (68, 79), (69, 87), (69, 147), (69, 151), (70, 81), (71, 81), (71, 147), (72, 112), (72, 114), (73, 78), (73, 82), (73, 84), (74, 82), (75, 76), (75, 85), (75, 140), (76, 77), (77, 107), (78, 86), (79, 80), (79, 148), (80, 81), (80, 147), (82, 88), (82, 424), (83, 86), (83, 148), (84, 86), (84, 88), (84, 128), (85, 138), (86, 129), (87, 148), (87, 152), (88, 130), (88, 138), (89, 90), (89, 291), (90, 93), (90, 146), (91, 92), (91, 93), (91, 94), (91, 146), (92, 292), (93, 95), (93, 293), (94, 95), (94, 96), (94, 294), (95, 295), (96, 97), (96, 99), (96, 100), (97, 101), (97, 296), (98, 99), (98, 102), (98, 297), (99, 103), (100, 101), (100, 103), (101, 298), (102, 103), (102, 299), (104, 105), (104, 107), (105, 106), (105, 110), (106, 107), (106, 111), (108, 109), (110, 111), (110, 117), (111, 112), (112, 116), (113, 114), (115, 120), (115, 123), (115, 317), (116, 117), (116, 118), (116, 121), (118, 119), (119, 123), (120, 122), (120, 316), (121, 122), (121, 123), (124, 125), (124, 131), (126, 127), (126, 144), (126, 163), (126, 320), (127, 132), (127, 164), (128, 129), (128, 130), (130, 131), (130, 417), (131, 132), (133, 134), (133, 135), (134, 136), (135, 136), (137, 142), (139, 142), (143, 144), (143, 417), (144, 412), (144, 426), (145, 146), (145, 341), (146, 148), (147, 148), (149, 150), (149, 151), (150, 152), (151, 152), (153, 154), (153, 349), (154, 350), (162, 163), (162, 165), (162, 358), (163, 164), (164, 165), (165, 359), (166, 168), (166, 187), (166, 195), (167, 169), (167, 187), (167, 197), (168, 169), (168, 172), (169, 173), (170, 171), (170, 184), (170, 213), (171, 174), (171, 214), (172, 175), (172, 188), (172, 195), (173, 188), (173, 196), (173, 197), (174, 185), (174, 209), (175, 186), (175, 189), (176, 179), (176, 184), (176, 206), (177, 180), (177, 185), (177, 201), (177, 210), (178, 181), (178, 186), (178, 190), (178, 199), (179, 182), (179, 207), (180, 183), (180, 211), (181, 191), (181, 203), (181, 204), (182, 183), (182, 215), (183, 216), (184, 212), (185, 200), (185, 208), (186, 193), (186, 198), (187, 194), (188, 189), (189, 193), (189, 196), (190, 191), (190, 193), (190, 201), (191, 192), (191, 202), (192, 204), (192, 205), (193, 200), (194, 195), (194, 197), (195, 198), (196, 197), (196, 200), (198, 199), (199, 203), (200, 201), (201, 202), (202, 205), (203, 204), (206, 207), (206, 212), (207, 215), (208, 209), (208, 210), (209, 214), (210, 211), (211, 216), (212, 213), (213, 214), (215, 216), (217, 226), (217, 245), (217, 253), (218, 219), (218, 244), (218, 250), (219, 221), (220, 235), (220, 256), (220, 300), (221, 247), (221, 259), (222, 224), (222, 261), (222, 300), (222, 304), (223, 260), (223, 314), (224, 263), (224, 301), (224, 304), (225, 233), (225, 265), (225, 306), (225, 309), (226, 227), (226, 248), (227, 246), (227, 255), (228, 230), (228, 289), (228, 346), (229, 231), (229, 269), (230, 271), (230, 345), (231, 232), (231, 272), (231, 349), (232, 273), (232, 341), (232, 350), (233, 310), (233, 312), (234, 236), (234, 251), (234, 318), (234, 327), (235, 268), (235, 320), (236, 257), (236, 319), (236, 328), (237, 267), (237, 291), (237, 319), (238, 241), (238, 244), (238, 277), (239, 243), (239, 245), (239, 275), (240, 243), (240, 246), (240, 270), (241, 242), (241, 278), (242, 247), (242, 279), (243, 248), (243, 280), (244, 249), (245, 248), (245, 252), (246, 254), (247, 258), (249, 277), (249, 331), (250, 253), (250, 331), (251, 257), (251, 322), (251, 329), (252, 275), (252, 276), (252, 333), (253, 333), (254, 255), (254, 270), (255, 266), (256, 268), (256, 278), (256, 287), (256, 303), (256, 320), (257, 323), (257, 330), (258, 259), (258, 279), (259, 260), (260, 262), (260, 264), (261, 263), (261, 303), (261, 305), (262, 264), (262, 308), (262, 313), (263, 302), (263, 305), (264, 314), (265, 274), (265, 307), (265, 309), (266, 269), (266, 281), (267, 285), (267, 323), (267, 342), (268, 320), (269, 272), (269, 282), (270, 280), (270, 281), (271, 289), (271, 343), (271, 347), (272, 283), (273, 283), (273, 343), (274, 308), (274, 310), (275, 280), (275, 284), (275, 286), (276, 284), (277, 278), (277, 287), (277, 334), (278, 279), (279, 303), (280, 288), (281, 282), (281, 344), (282, 283), (282, 343), (284, 290), (284, 440), (285, 288), (285, 344), (286, 288), (286, 290), (286, 322), (287, 332), (288, 323), (289, 344), (289, 348), (290, 324), (290, 332), (291, 293), (291, 342), (292, 293), (292, 294), (292, 342), (293, 295), (294, 295), (294, 296), (296, 297), (296, 298), (297, 299), (298, 299), (300, 301), (300, 303), (301, 302), (301, 306), (302, 303), (302, 307), (304, 305), (306, 307), (306, 312), (307, 308), (308, 311), (309, 310), (311, 312), (311, 313), (311, 315), (313, 314), (314, 317), (315, 316), (315, 317), (318, 319), (318, 325), (320, 321), (320, 340), (320, 358), (321, 326), (321, 359), (322, 323), (322, 324), (324, 325), (324, 433), (325, 326), (327, 328), (327, 329), (328, 330), (329, 330), (331, 338), (333, 336), (336, 337), (339, 340), (339, 433), (340, 428), (340, 442), (341, 342), (342, 344), (343, 344), (345, 346), (345, 347), (346, 348), (347, 348), (349, 350), (358, 359), (360, 362), (360, 381), (360, 389), (361, 363), (361, 381), (361, 391), (362, 363), (362, 366), (363, 367), (364, 365), (364, 378), (364, 407), (365, 368), (365, 408), (366, 369), (366, 382), (366, 389), (367, 382), (367, 390), (367, 391), (368, 379), (368, 403), (369, 380), (369, 383), (370, 373), (370, 378), (370, 400), (371, 374), (371, 379), (371, 395), (371, 404), (372, 375), (372, 380), (372, 384), (372, 393), (373, 376), (373, 401), (374, 377), (374, 405), (375, 385), (375, 397), (375, 398), (376, 377), (376, 409), (377, 410), (378, 406), (379, 394), (379, 402), (380, 387), (380, 392), (381, 388), (382, 383), (383, 387), (383, 390), (384, 385), (384, 387), (384, 395), (385, 386), (385, 396), (386, 398), (386, 399), (387, 394), (388, 389), (388, 391), (389, 392), (390, 391), (390, 394), (392, 393), (393, 397), (394, 395), (395, 396), (396, 399), (397, 398), (400, 401), (400, 406), (401, 409), (402, 403), (402, 404), (403, 408), (404, 405), (405, 410), (406, 407), (407, 408), (409, 410), (411, 412), (411, 416), (411, 419), (412, 415), (412, 420), (413, 414), (413, 416), (413, 422), (414, 415), (414, 421), (415, 426), (416, 423), (417, 426), (418, 420), (418, 421), (419, 420), (419, 423), (421, 422), (422, 423), (427, 428), (427, 432), (427, 435), (428, 431), (428, 436), (429, 430), (429, 432), (429, 438), (430, 431), (430, 437), (431, 442), (432, 439), (433, 442), (434, 436), (434, 437), (435, 436), (435, 439), (437, 438), (438, 439)])
me_cube_001.attributes.new('sharp_edge', 'BOOLEAN', 'EDGE').data.foreach_set('value', [ (min(e.vertices), max(e.vertices)) in _k for e in me_cube_001.edges])
_uv = me_cube_001.uv_layers.new(name='UVMap')
_uv.uv.foreach_set('vector', [-0.03282, 1.117, -0.03484, 0.9005, -0.03685, 0.6839, -0.03685, 0.6839, -0.03484, 0.9005, -0.03282, 1.117, -0.6613, 0.6897, -0.6613, 0.6897, -0.6613, 0.6897, -0.6613, 0.6897, -0.0678, 1.213, -0.03328, 1.213, -0.02918, 1.213, -0.0308, 1.213, -0.04914, 1.213, -0.0845, 1.213, -0.5503, 1.213, -0.5853, 1.213, -0.6019, 1.213, -0.6047, 1.213, -0.5837, 1.213, -0.6573, 1.123, -0.6573, 1.123, -0.6573, 1.123, -0.6573, 1.123, -0.03282, 1.117, -0.03484, 0.9005, -0.03484, 0.9005, -0.03282, 1.117, -0.03282, 1.117, -0.03282, 1.117, -0.0383, 0.5288, -0.0383, 0.5288, -0.03685, 0.6839, -0.666, 0.1863, -0.6631, 0.4986, -0.6631, 0.4986, -0.666, 0.1863, -0.6573, 1.123, -0.6544, 1.435, -0.6544, 1.435, -0.6573, 1.123, -0.6686, 0.9573, -0.6686, 0.9573, -0.6686, 0.9573, -0.6686, 0.9573, -0.004734, 0.9023, -0.004734, 0.9016, -0.004734, 0.9008, -0.1096, 0.4934, -0.1096, 0.4934, -0.2302, 0.4945, -0.3509, 0.4957, -0.6631, 0.4986, -0.004734, 0.595, -0.004734, 0.6007, -0.004734, 0.9022, -0.004735, 1.023, -0.004734, 1.133, -0.004734, 1.131, -0.666, 0.1863, -0.6631, 0.4986, -0.6631, 0.4986, -0.666, 0.1863, -0.6631, 0.4986, -0.6631, 0.4986, -0.6631, 0.4986, -0.6631, 0.4986, -0.6613, 0.6897, -0.6613, 0.6897, -0.6613, 0.6897, -0.6613, 0.6897, -0.6292, -0.6604, -0.6292, -0.0359, -0.004734, -0.0359, -0.004734, -0.6604, -0.3165, -0.6604, -0.5949, 0.9058, -0.5869, 1.013, -0.6583, 1.015, -0.6593, 0.9064, -0.6613, 0.6897, -0.5791, 0.6889, -0.05117, 0.4929, -0.0515, 0.4929, -0.1096, 0.4934, -0.1096, 0.4934, -0.05797, 0.4929, -0.05659, 0.4929, -0.6573, 1.123, -0.6544, 1.435, -0.6573, 1.123, -0.6573, 1.123, -0.6573, 1.123, -0.6573, 1.123, -0.6573, 1.123, -0.6573, 1.123, -0.6573, 1.123, -0.03685, 0.6839, -0.03685, 0.6839, -0.03685, 0.6839, -0.03685, 0.6839, -0.6631, 0.4986, -0.6631, 0.4986, -0.6631, 0.4986, -0.6631, 0.4986, -0.03863, 0.4928, -0.03863, 0.4928, -0.03863, 0.4928, -0.03863, 0.4928, -0.6602, 0.8129, -0.9723, 0.8274, -0.9753, 0.5015, -0.6631, 0.4986, -0.1096, 0.4934, -0.1977, 0.182, -0.04154, 0.1805, -0.0515, 0.4929, -0.06256, 0.493, -0.03282, 1.117, -0.03282, 1.117, -0.0383, 0.5288, -0.0383, 0.5288, -0.03863, 0.4928, -0.03863, 0.4928, -0.03863, 0.4928, -0.03863, 0.4928, -0.6593, 0.9064, -0.6573, 1.123, -0.6573, 1.123, -0.6593, 0.9064, -0.05117, 0.4929, -0.05659, 0.4929, -0.05797, 0.4929, -0.1096, 0.4934, -0.1096, 0.4934, -0.0515, 0.4929, -0.03282, 1.117, -0.03282, 1.117, -0.03282, 1.117, -0.03282, 1.117, -0.03484, 0.9005, -0.03282, 1.117, -0.03282, 1.117, -0.03405, 0.9849, -0.03484, 0.9005, -0.3509, 0.4957, -0.3538, 0.1834, -0.1977, 0.182, -0.1096, 0.4934, -0.6686, 0.9573, -0.6686, 0.9573, -0.6686, 0.9573, -0.6686, 0.9573, -0.6686, 0.9573, -0.6631, 0.4986, -0.6631, 0.4986, -0.6631, 0.4986, -0.6613, 0.6897, -0.6593, 0.9064, -0.6593, 0.9064, -0.6613, 0.6897, -0.03282, 1.117, -0.0383, 0.5288, -0.0383, 0.5288, -0.03282, 1.117, -0.6631, 0.4986, -0.6631, 0.4986, -0.6631, 0.4986, -0.6631, 0.4986, -0.5503, 1.213, -0.0845, 1.213, -0.0845, 1.213, -0.5503, 1.213, -0.03282, 1.117, -0.03282, 1.117, -0.03484, 0.9005, -0.03685, 0.6839, -0.03685, 0.6839, -0.03484, 0.9005, -0.03484, 0.9005, -0.03686, 0.6839, -0.03685, 0.6839, -0.03484, 0.9005, -0.6573, 1.123, -0.6593, 0.9064, -0.6593, 0.9064, -0.6583, 1.015, -0.6573, 1.123, -0.03484, 0.9005, -0.03685, 0.6839, -0.03685, 0.6839, -0.03484, 0.9005, -0.03282, 1.117, -0.03484, 0.9005, -0.03484, 0.9005, -0.03282, 1.117, -0.03686, 0.6839, -0.03484, 0.9005, -0.03484, 0.9005, -0.03686, 0.6839, -0.6593, 0.9064, -0.6613, 0.6897, -0.6613, 0.6897, -0.6593, 0.9064, -0.1944, 0.5302, -0.1096, 0.4934, -0.05797, 0.4929, -0.0383, 0.5288, -0.0383, 0.5288, -0.05797, 0.4929, -0.03863, 0.4928, -0.0383, 0.5288, -0.03863, 0.4928, -0.03863, 0.4928, -0.03863, 0.4928, -0.03863, 0.4928, -0.6628, 0.5346, -0.6613, 0.6897, -0.6593, 0.9064, -0.6573, 1.123, -0.6573, 1.123, -0.6585, 0.9949, -0.6601, 0.8252, -0.6616, 0.6619, -0.6631, 0.4986, -0.6631, 0.4986, -0.6631, 0.4986, -0.6631, 0.4986, -0.0383, 0.5288, -0.03863, 0.4928, -0.03863, 0.4928, -0.0383, 0.5288, -0.0383, 0.5288, -0.03863, 0.4928, -0.03863, 0.4928, -0.0383, 0.5288, -0.03837, 0.5216, -0.03861, 0.495, -0.03861, 0.495, -0.03837, 0.5216, -0.6573, 1.123, -0.6585, 0.9949, -0.6573, 1.123, -0.03954, 0.4928, -0.05659, 0.4929, -0.05659, 0.4929, -0.03954, 0.4928, -0.03282, 1.117, -0.03282, 1.117, -0.03282, 1.117, -0.02991, 1.429, -0.02991, 1.429, -0.6593, 0.9064, -0.6583, 1.015, -0.5869, 1.013, -0.5949, 0.9058, -0.5791, 0.6889, -0.6613, 0.6897, -0.4125, 0.653, -0.1959, 0.6709, -0.1959, 1.057, -0.191, 0.902, -0.03484, 0.9005, -0.03405, 0.9849, -0.5201, 0.66, -0.03282, 1.117, -0.03484, 0.9005, -0.03685, 0.6839, -0.03685, 0.6839, -0.1959, 0.6709, -0.1959, 1.057, -0.04075, 1.057, -0.04075, 0.6785, -0.6628, 0.5346, -0.6613, 0.6897, -0.6613, 0.6897, -0.6628, 0.5346, -0.6628, 0.5346, -0.6613, 0.6897, -0.6613, 0.6897, -0.6628, 0.5346, -0.191, 0.902, -0.193, 0.6853, -0.03686, 0.6839, -0.03484, 0.9005, -0.1959, 0.6709, -0.04075, 0.6785, -0.04075, 1.057, -0.1959, 1.057, -0.6686, 0.9573, -0.6686, 0.9573, -0.6686, 0.9573, -0.6686, 0.9573, -0.6631, 0.4986, -0.6631, 0.4986, -0.6631, 0.4986, -0.6631, 0.4986, -0.03685, 0.6839, -0.03686, 0.6839, -0.03686, 0.6839, -0.03685, 0.6839, -0.6631, 0.4986, -0.6631, 0.4986, -0.6631, 0.4986, -0.6631, 0.4986, -0.6292, -0.0359, -0.004734, -0.0359, -0.004734, 0.5886, -0.3165, 0.5886, -0.6292, 0.5886, -0.6613, 0.6897, -0.6628, 0.5346, -0.5729, 0.5338, -0.5791, 0.6889, -0.03685, 0.6839, -0.0383, 0.5288, -0.0383, 0.5288, -0.03685, 0.6839, -0.03685, 0.6839, -0.0383, 0.5288, -0.0383, 0.5288, -0.03685, 0.6839, -0.5837, 1.213, -0.6047, 1.213, -0.6047, 1.213, -0.5837, 1.213, -0.03686, 0.6839, -0.0383, 0.5288, -0.0383, 0.5288, -0.03685, 0.6839, -0.193, 0.6853, -0.1944, 0.5302, -0.0383, 0.5288, -0.03686, 0.6839, -0.03863, 0.4928, -0.03863, 0.4928, -0.03863, 0.4928, -0.03863, 0.4928, -0.04154, 0.1805, -0.03863, 0.4928, -0.03863, 0.4928, -0.03863, 0.4928, -0.03863, 0.4928, -0.004734, 1.131, -0.004734, 0.9023, -0.004734, 0.6001, -0.004734, 0.6001, -0.004734, 0.9023, -0.004734, 1.131, -0.04154, 0.1805, -0.03863, 0.4928, -0.03863, 0.4928, -0.04154, 0.1805, -0.6544, 1.435, -0.6573, 1.123, -0.6573, 1.123, -0.6544, 1.435, -0.6573, 1.123, -0.6573, 1.123, -0.03863, 0.4928, -0.03863, 0.4928, -0.04154, 0.1805, -0.03863, 0.4928, -0.03863, 0.4928, -0.04154, 0.1805, -0.03863, 0.4928, -0.04154, 0.1805, -0.04154, 0.1805, -0.03863, 0.4928, -0.6292, 0.5886, -0.6292, 0.5886, -0.6292, 1.213, -0.6292, 1.213, -0.6292, 0.5886, -0.04154, 0.1805, -0.03863, 0.4928, -0.03863, 0.4928, -0.04154, 0.1805, -0.03863, 0.4928, -0.03863, 0.4928, -0.03863, 0.4928, -0.03863, 0.4928, -0.6631, 0.4986, -0.6631, 0.4986, -0.6631, 0.4986, -0.6631, 0.4986, -0.6631, 0.4986, -0.6631, 0.4986, -0.6631, 0.4986, -0.6631, 0.4986, -0.6631, 0.4986, -0.6631, 0.4986, -0.6631, 0.4986, -0.6631, 0.4986, -0.6631, 0.4986, -0.6631, 0.4986, -0.6631, 0.4986, -0.6631, 0.4986, -0.6631, 0.4986, -0.6631, 0.4986, -0.6631, 0.4986, -0.6631, 0.4986, -0.6631, 0.4986, -0.6631, 0.4986, -0.6631, 0.4986, -0.6631, 0.4986, -0.6631, 0.4986, -0.6631, 0.4986, -0.6628, 0.5294, -0.6605, 0.7822, -0.6602, 0.8129, -0.6631, 0.4986, -0.6628, 0.5298, -0.6628, 0.5294, -0.6631, 0.4986, -0.6631, 0.4986, -0.6605, 0.7818, -0.6628, 0.5298, -0.6631, 0.4986, -0.6602, 0.8129, -0.6605, 0.7822, -0.6628, 0.5294, -0.6628, 0.5298, -0.6605, 0.7818, -0.6628, 0.5294, -0.6628, 0.5298, -0.6628, 0.5294, -0.6605, 0.7822, -0.6628, 0.5294, -0.6628, 0.5294, -0.6605, 0.7822, -0.6686, 0.9573, -0.6602, 0.8129, -0.6605, 0.7822, -0.6605, 0.7822, -0.6605, 0.7818, -0.6686, 0.9573, -0.6602, 0.8129, -0.6686, 0.9573, -0.6686, 0.9573, -0.6602, 0.8129, -0.9723, 0.8274, -0.9723, 0.8274, -0.6544, 1.435, -0.9723, 0.8274, -0.6602, 0.8129, -0.6686, 0.9573, -0.6573, 1.123, -0.6686, 0.9573, -0.6686, 0.9573, -0.6686, 0.9573, -0.6686, 0.9573, -0.6686, 0.9573, -0.03938, 0.4928, -0.05117, 0.4929, -0.0515, 0.4929, -0.03863, 0.4928, -0.6573, 1.123, -0.6573, 1.123, -0.6573, 1.123, -0.6573, 1.123, -0.6573, 1.123, -0.6573, 1.123, -0.03282, 1.117, -0.03282, 1.117, -0.03282, 1.117, -0.03282, 1.117, -0.05659, 0.4929, -0.03954, 0.4928, -0.03863, 0.4928, -0.05797, 0.4929, -0.03282, 1.117, -0.03685, 0.6839, -0.03685, 0.6839, -0.03282, 1.117, -0.666, 0.1863, -0.6631, 0.4986, -0.6631, 0.4986, -0.6631, 0.4986, -0.6631, 0.4986, -0.03954, 0.4928, -0.05659, 0.4929, -0.05117, 0.4929, -0.03938, 0.4928, -0.05659, 0.4929, -0.05117, 0.4929, -0.05117, 0.4929, -0.05659, 0.4929, -0.05117, 0.4929, -0.03938, 0.4928, -0.03938, 0.4928, -0.05117, 0.4929, -0.03938, 0.4928, -0.03954, 0.4928, -0.03954, 0.4928, -0.03938, 0.4928, -0.004734, 1.131, -0.004734, 1.133, -0.004735, 1.023, -0.004734, 0.9022, -0.004734, 0.6007, -0.6567, 0.4985, -0.6631, 0.4986, -0.3509, 0.4957, -0.2302, 0.4945, -0.1096, 0.4934, -0.004734, 1.142, -0.004734, 0.9008, -0.004734, 0.9016, -0.004734, 0.9023, -0.03837, 0.5216, -0.0386, 0.4969, -0.03863, 0.4928, -0.0383, 0.5288, -0.03282, 1.117, -0.03282, 1.117, -0.03282, 1.117, -0.03282, 1.117, -0.03282, 1.117, -0.03282, 1.117, -0.03282, 1.117, -0.02991, 1.429, -0.03282, 1.117, -0.03282, 1.117, -0.03282, 1.117, -0.03863, 0.4934, -0.0386, 0.4969, -0.03837, 0.5216, -0.03861, 0.495, -0.03863, 0.4934, -0.0386, 0.4969, -0.0386, 0.4969, -0.03863, 0.4934, -0.0386, 0.4969, -0.03837, 0.5216, -0.03837, 0.5216, -0.0386, 0.4969, -0.03861, 0.495, -0.03863, 0.4934, -0.03863, 0.4934, -0.03861, 0.495, -0.03282, 1.117, -0.03282, 1.117, -0.03282, 1.117, -0.02991, 1.429, -0.03282, 1.117, -0.6631, 0.4986, -0.666, 0.1863, -0.3538, 0.1834, -0.3509, 0.4957, -0.3509, 0.4957, -0.6631, 0.4986, -0.6631, 0.4986, -0.3509, 0.4957, -0.03282, 1.117, -0.0383, 0.5288, -0.0383, 0.5288, -0.03282, 1.117, -0.6292, -0.0359, -0.6292, 0.5886, -0.3165, 0.5886, -0.004734, 0.5886, -0.004734, -0.0359, -0.02918, 1.213, -0.03328, 1.213, -0.03328, 1.213, -0.02918, 1.213, -0.3165, 1.213, -0.004734, 1.213, -0.004734, 1.838, -0.3165, 1.838, -1.254, 0.5886, -0.6292, 0.5886, -0.6292, 1.213, -1.254, 1.213, -0.004734, 0.5886, 0.6198, 0.5886, 0.6198, 1.213, -0.004734, 1.213, -0.6292, -0.6604, -0.3165, -0.6604, -0.004734, -0.6604, -0.004734, -0.0359, -0.6292, -0.0359, -0.6292, 1.213, -0.6292, 1.213, -0.6292, 0.5886, -0.6292, 0.5886, -0.6292, 0.5886, -0.004734, 0.5886, -0.004734, 1.213, -0.004734, 0.5886, -0.3165, 0.5886, -0.004734, 0.5886, -0.004734, 0.5886, -0.3165, 0.5886, -0.6292, 1.213, -0.6292, 0.5886, -0.6292, 0.5886, -0.6292, 1.213, -0.3165, 0.5886, -0.004734, 0.5886, -0.004734, 0.5886, -0.3165, 0.5886, -0.6047, 1.213, -0.6019, 1.213, -0.6019, 1.213, -0.6047, 1.213, -0.3165, 0.5886, -0.004734, 0.5886, -0.004734, 0.5886, -0.3165, 0.5886, -0.0308, 1.213, -0.02918, 1.213, -0.02918, 1.213, -0.0308, 1.213, -0.6292, 1.213, -0.6292, 0.5886, -0.6292, 0.5886, -0.6292, 1.213, -0.6292, 1.213, -0.6292, 0.5886, -0.6292, 1.213, -0.3165, 0.5886, -0.004734, 0.5886, -0.004734, 0.5886, -0.3165, 0.5886, -0.3165, 0.5886, -0.004734, 0.5886, -0.004734, 0.5886, -0.3165, 0.5886, -0.03328, 1.213, -0.0678, 1.213, -0.0678, 1.213, -0.03328, 1.213, -0.5837, 1.213, -0.5837, 1.213, -0.6047, 1.213, -0.6047, 1.213, -0.6292, 0.5886, -0.3165, 0.5886, -0.3165, 0.5886, -0.6292, 0.5886, -0.6292, 0.5886, -0.3165, 0.5886, -0.3165, 0.5886, -0.6292, 0.5886, -0.6292, 0.5886, -0.3165, 0.5886, -0.3165, 0.5886, -0.6292, 0.5886, -0.0845, 1.213, -0.04914, 1.213, -0.04914, 1.213, -0.0845, 1.213, -0.6292, 0.5886, -0.3165, 0.5886, -0.3165, 0.5886, -0.6292, 0.5886, -0.6292, 0.5886, -0.3165, 0.5886, -0.3165, 0.5886, -0.6292, 0.5886, -0.6292, 1.213, -0.3165, 1.213, -0.3165, 1.838, -0.6292, 1.838, -0.5853, 1.213, -0.5503, 1.213, -0.5503, 1.213, -0.5853, 1.213, -0.5837, 1.213, -0.0678, 1.213, -0.03328, 1.213, -0.02918, 1.213, -0.004734, 1.213, -0.004734, 1.213, -0.004734, 1.213, -0.3165, 1.213, -0.6292, 1.213, -0.6292, 1.213, -0.6292, 1.213, -0.6292, 1.213, -0.6292, 1.213, -0.3165, 1.213, -0.004734, 1.213, -0.004734, 1.213, -0.004734, 1.213, -0.0308, 1.213, -0.04914, 1.213, -0.0845, 1.213, -0.5503, 1.213, -0.5853, 1.213, -0.6019, 1.213, -0.6047, 1.213, -0.03685, 0.6839, -0.03685, 0.6839, -0.03685, 0.6839, -0.0383, 0.5288, -0.0383, 0.5288, -0.0383, 0.5288, -0.02918, 1.213, -0.0308, 1.213, -0.004734, 1.213, -0.004734, 1.213, -0.0678, 1.213, -0.5837, 1.213, -0.6047, 1.213, -0.6019, 1.213, -0.5853, 1.213, -0.5503, 1.213, -0.0845, 1.213, -0.04914, 1.213, -0.0308, 1.213, -0.02918, 1.213, -0.03328, 1.213, -0.6613, 0.6897, -0.6613, 0.6897, -0.6613, 0.6897, -0.6593, 0.9064, -0.6573, 1.123, -0.6573, 1.123, -0.6573, 1.123, -0.6593, 0.9064, -0.03282, 1.117, -0.03282, 1.117, -0.03685, 0.6839, -0.03685, 0.6839, -0.03484, 0.9005, -0.04914, 1.213, -0.0308, 1.213, -0.0308, 1.213, -0.04914, 1.213, -0.6019, 1.213, -0.5853, 1.213, -0.5853, 1.213, -0.6019, 1.213, -0.6613, 0.6897, -0.6613, 0.6897, -0.6613, 0.6897, -0.6613, 0.6897, -0.6573, 1.123, -0.6573, 1.123, -0.6573, 1.123, -0.6573, 1.123, -0.03282, 1.117, -0.03282, 1.117, -0.03484, 0.9005, -0.03484, 0.9005, -0.0383, 0.5288, -0.03282, 1.117, -0.03282, 1.117, -0.03685, 0.6839, -0.0383, 0.5288, -0.666, 0.1863, -0.666, 0.1863, -0.6631, 0.4986, -0.6631, 0.4986, -0.6573, 1.123, -0.6573, 1.123, -0.6544, 1.435, -0.6544, 1.435, -0.6686, 0.9573, -0.6686, 0.9573, -0.6686, 0.9573, -0.6686, 0.9573, -0.666, 0.1863, -0.666, 0.1863, -0.6631, 0.4986, -0.6631, 0.4986, -0.6631, 0.4986, -0.6631, 0.4986, -0.6631, 0.4986, -0.6631, 0.4986, -0.6613, 0.6897, -0.6613, 0.6897, -0.6613, 0.6897, -0.6613, 0.6897, -0.02991, 1.429, -0.03282, 1.117, -0.03282, 1.117, -0.03282, 1.117, -0.02991, 1.429, -0.03685, 0.6839, -0.03685, 0.6839, -0.03685, 0.6839, -0.03685, 0.6839, -0.6602, 0.8129, -0.6631, 0.4986, -0.9753, 0.5015, -0.9723, 0.8274, -0.1096, 0.4934, -0.06256, 0.493, -0.0515, 0.4929, -0.04154, 0.1805, -0.1977, 0.182, -0.04154, 0.1805, -0.04154, 0.1805, -0.03863, 0.4928, -0.03863, 0.4928, -0.0515, 0.4929, -0.03863, 0.4928, -0.03863, 0.4928, -0.03863, 0.4928, -0.03863, 0.4928, -0.6593, 0.9064, -0.6593, 0.9064, -0.6573, 1.123, -0.6573, 1.123, -0.03282, 1.117, -0.03282, 1.117, -0.03282, 1.117, -0.03282, 1.117, -0.03484, 0.9005, -0.03484, 0.9005, -0.03405, 0.9849, -0.03282, 1.117, -0.03282, 1.117, -0.3509, 0.4957, -0.1096, 0.4934, -0.1977, 0.182, -0.3538, 0.1834, -0.5503, 1.213, -0.0845, 1.213, -0.0845, 1.213, -0.5503, 1.213, -0.6631, 0.4986, -0.6631, 0.4986, -0.6631, 0.4986, -0.6613, 0.6897, -0.6613, 0.6897, -0.6593, 0.9064, -0.6593, 0.9064, -0.6573, 1.123, -0.6573, 1.123, -0.6573, 1.123, -0.6573, 1.123, -0.6631, 0.4986, -0.6631, 0.4986, -0.6631, 0.4986, -0.6631, 0.4986, -0.6631, 0.4986, -0.6631, 0.4986, -0.6631, 0.4986, -0.6631, 0.4986, -0.03484, 0.9005, -0.03484, 0.9005, -0.03685, 0.6839, -0.03686, 0.6839, -0.6573, 1.123, -0.6573, 1.123, -0.6583, 1.015, -0.6593, 0.9064, -0.6593, 0.9064, -0.03484, 0.9005, -0.03484, 0.9005, -0.03685, 0.6839, -0.03685, 0.6839, -0.03282, 1.117, -0.03282, 1.117, -0.03484, 0.9005, -0.03484, 0.9005, -0.03686, 0.6839, -0.03686, 0.6839, -0.03484, 0.9005, -0.03484, 0.9005, -0.6593, 0.9064, -0.6593, 0.9064, -0.6613, 0.6897, -0.6613, 0.6897, -0.1944, 0.5302, -0.0383, 0.5288, -0.05797, 0.4929, -0.1096, 0.4934, -0.0383, 0.5288, -0.0383, 0.5288, -0.03863, 0.4928, -0.05797, 0.4929, -0.03863, 0.4928, -0.03863, 0.4928, -0.03863, 0.4928, -0.03863, 0.4928, -0.6628, 0.5346, -0.6631, 0.4986, -0.6616, 0.6619, -0.6601, 0.8252, -0.6585, 0.9949, -0.6573, 1.123, -0.6573, 1.123, -0.6593, 0.9064, -0.6613, 0.6897, -0.6631, 0.4986, -0.6631, 0.4986, -0.6631, 0.4986, -0.0383, 0.5288, -0.0383, 0.5288, -0.03863, 0.4928, -0.03863, 0.4928, -0.0383, 0.5288, -0.0383, 0.5288, -0.03863, 0.4928, -0.03863, 0.4928, -0.03837, 0.5216, -0.03837, 0.5216, -0.03861, 0.495, -0.03861, 0.495, -0.6573, 1.123, -0.6573, 1.123, -0.6585, 0.9949, -0.03954, 0.4928, -0.03938, 0.4928, -0.03863, 0.4928, -0.03863, 0.4928, -0.03863, 0.4928, -0.03863, 0.4928, -0.03954, 0.4928, -0.03954, 0.4928, -0.05659, 0.4929, -0.05659, 0.4929, -0.03954, 0.4928, -0.03863, 0.4928, -0.03863, 0.4928, -0.03863, 0.4928, -0.03863, 0.4928, -0.03938, 0.4928, -0.02991, 1.429, -0.03282, 1.117, -0.03282, 1.117, -0.02991, 1.429, -0.03282, 1.117, -0.03282, 1.117, -0.03484, 0.9005, -0.03282, 1.117, -0.03685, 0.6839, -0.03685, 0.6839, -0.03282, 1.117, -0.03484, 0.9005, -0.03685, 0.6839, -0.03685, 0.6839, -0.03282, 1.117, -0.03484, 0.9005, -0.03685, 0.6839, -0.03685, 0.6839, -0.03282, 1.117, -0.6628, 0.5346, -0.6628, 0.5346, -0.6613, 0.6897, -0.6613, 0.6897, -0.6628, 0.5346, -0.6628, 0.5346, -0.6613, 0.6897, -0.6613, 0.6897, -0.191, 0.902, -0.03484, 0.9005, -0.03686, 0.6839, -0.193, 0.6853, -0.5869, 1.013, -0.03405, 0.9849, -0.03282, 1.117, -0.6573, 1.123, -0.6583, 1.015, -0.03863, 0.4928, -0.03863, 0.4928, -0.03863, 0.4928, -0.03863, 0.4928, -0.04154, 0.1805, -0.6686, 0.9573, -0.6686, 0.9573, -0.6686, 0.9573, -0.6686, 0.9573, -0.6631, 0.4986, -0.6631, 0.4986, -0.6631, 0.4986, -0.6631, 0.4986, -0.03685, 0.6839, -0.03685, 0.6839, -0.03686, 0.6839, -0.03686, 0.6839, -0.6631, 0.4986, -0.6631, 0.4986, -0.6631, 0.4986, -0.6631, 0.4986, -0.6567, 0.4985, -0.004734, 0.6938, -0.004734, 0.9008, -0.004734, 1.142, -0.04075, 1.057, -0.5729, 0.5338, -0.6628, 0.5346, -0.6631, 0.4986, -0.6631, 0.4986, -0.6613, 0.6897, -0.5791, 0.6889, -0.5729, 0.5338, -0.6628, 0.5346, -0.03685, 0.6839, -0.03685, 0.6839, -0.0383, 0.5288, -0.0383, 0.5288, -0.03685, 0.6839, -0.03685, 0.6839, -0.0383, 0.5288, -0.0383, 0.5288, -0.03685, 0.6839, -0.0383, 0.5288, -0.0383, 0.5288, -0.0383, 0.5288, -0.03685, 0.6839, -0.03685, 0.6839, -0.03686, 0.6839, -0.03685, 0.6839, -0.0383, 0.5288, -0.0383, 0.5288, -0.193, 0.6853, -0.03686, 0.6839, -0.0383, 0.5288, -0.1944, 0.5302, -0.03863, 0.4928, -0.03863, 0.4928, -0.03863, 0.4928, -0.03863, 0.4928, -0.04154, 0.1805, -0.04154, 0.1805, -0.03863, 0.4928, -0.03863, 0.4928, -0.03863, 0.4928, -0.04154, 0.1805, -0.03863, 0.4928, -0.03863, 0.4928, -0.03863, 0.4928, -0.03863, 0.4928, -0.03863, 0.4928, -0.03863, 0.4928, -0.03863, 0.4928, -0.03863, 0.4928, -0.03863, 0.4928, -0.04154, 0.1805, -0.04154, 0.1805, -0.04154, 0.1805, -0.04154, 0.1805, -0.03863, 0.4928, -0.03863, 0.4928, -0.03863, 0.4928, -0.03863, 0.4928, -0.03863, 0.4928, -0.03863, 0.4928, -0.6631, 0.4986, -0.6631, 0.4986, -0.6631, 0.4986, -0.6631, 0.4986, -0.6631, 0.4986, -0.6631, 0.4986, -0.6631, 0.4986, -0.6631, 0.4986, -0.6631, 0.4986, -0.6631, 0.4986, -0.6631, 0.4986, -0.6631, 0.4986, -0.6631, 0.4986, -0.6631, 0.4986, -0.6631, 0.4986, -0.6631, 0.4986, -0.6631, 0.4986, -0.6631, 0.4986, -0.6631, 0.4986, -0.6631, 0.4986, -0.6631, 0.4986, -0.6631, 0.4986, -0.6631, 0.4986, -0.6631, 0.4986, -0.6631, 0.4986, -0.6631, 0.4986, -0.6628, 0.5294, -0.6631, 0.4986, -0.6602, 0.8129, -0.6605, 0.7822, -0.6628, 0.5298, -0.6631, 0.4986, -0.6631, 0.4986, -0.6628, 0.5294, -0.6605, 0.7818, -0.6602, 0.8129, -0.6631, 0.4986, -0.6628, 0.5298, -0.6605, 0.7822, -0.6605, 0.7818, -0.6628, 0.5298, -0.6628, 0.5294, -0.6628, 0.5294, -0.6628, 0.5294, -0.6628, 0.5298, -0.6605, 0.7822, -0.6605, 0.7822, -0.6628, 0.5294, -0.6628, 0.5294, -0.6686, 0.9573, -0.6686, 0.9573, -0.6605, 0.7818, -0.6605, 0.7822, -0.6605, 0.7822, -0.6602, 0.8129, -0.03863, 0.4928, -0.03863, 0.4928, -0.04154, 0.1805, -0.03863, 0.4928, -0.03863, 0.4928, -0.04154, 0.1805, -0.6544, 1.435, -0.6573, 1.123, -0.6686, 0.9573, -0.6602, 0.8129, -0.9723, 0.8274, -0.03863, 0.4928, -0.03863, 0.4928, -0.04154, 0.1805, -0.04154, 0.1805, -0.0515, 0.4929, -0.03938, 0.4928, -0.03863, 0.4928, -0.0515, 0.4929, -0.05117, 0.4929, -0.03863, 0.4928, -0.03863, 0.4928, -0.04154, 0.1805, -0.03863, 0.4928, -0.03863, 0.4928, -0.05659, 0.4929, -0.05797, 0.4929, -0.03863, 0.4928, -0.03954, 0.4928, -0.6631, 0.4986, -0.6631, 0.4986, -0.666, 0.1863, -0.6631, 0.4986, -0.6631, 0.4986, -0.03954, 0.4928, -0.03938, 0.4928, -0.05117, 0.4929, -0.05659, 0.4929, -0.05659, 0.4929, -0.05659, 0.4929, -0.05117, 0.4929, -0.05117, 0.4929, -0.05117, 0.4929, -0.05117, 0.4929, -0.03938, 0.4928, -0.03938, 0.4928, -0.03938, 0.4928, -0.03938, 0.4928, -0.03954, 0.4928, -0.03954, 0.4928, -0.0386, 0.4969, -0.03863, 0.4928, -0.03863, 0.4928, -0.03863, 0.4928, -0.03863, 0.4928, -0.03863, 0.4928, -0.0383, 0.5288, -0.03837, 0.5216, -0.03861, 0.495, -0.03863, 0.4934, -0.03837, 0.5216, -0.0383, 0.5288, -0.03863, 0.4928, -0.0386, 0.4969, -0.0386, 0.4969, -0.03863, 0.4934, -0.03861, 0.495, -0.03837, 0.5216, -0.0383, 0.5288, -0.03863, 0.4928, -0.03863, 0.4928, -0.03863, 0.4928, -0.03863, 0.4928, -0.03863, 0.4928, -0.03863, 0.4934, -0.03861, 0.495, -0.03837, 0.5216, -0.0386, 0.4969, -0.03863, 0.4934, -0.03863, 0.4934, -0.0386, 0.4969, -0.0386, 0.4969, -0.0386, 0.4969, -0.0386, 0.4969, -0.03837, 0.5216, -0.03837, 0.5216, -0.03861, 0.495, -0.03861, 0.495, -0.03863, 0.4934, -0.03863, 0.4934, -0.6631, 0.4986, -0.3509, 0.4957, -0.3538, 0.1834, -0.666, 0.1863, -0.3509, 0.4957, -0.3509, 0.4957, -0.6631, 0.4986, -0.6631, 0.4986, -0.5837, 1.213, -0.5837, 1.213, -0.0678, 1.213, -0.0678, 1.213, -0.3538, 0.1834, -0.3509, 0.4957, -0.3509, 0.4957, -0.3538, 0.1834, -0.3509, 0.4957, -0.3509, 0.4957, -0.02918, 1.213, -0.02918, 1.213, -0.03328, 1.213, -0.03328, 1.213, -0.3165, 1.213, -0.3165, 1.838, -0.004734, 1.838, -0.004734, 1.213, -1.254, 0.5886, -1.254, 1.213, -0.6292, 1.213, -0.6292, 0.5886, -0.004734, 0.5886, -0.004734, 1.213, 0.6198, 1.213, 0.6198, 0.5886, -0.5837, 1.213, -0.5837, 1.213, -0.0678, 1.213, -0.0678, 1.213, -0.004734, 0.5886, -0.004734, 0.5886, -0.004734, 1.213, -0.3165, 0.5886, -0.3165, 0.5886, -0.004734, 0.5886, -0.004734, 0.5886, -0.6292, 1.213, -0.6292, 1.213, -0.6292, 0.5886, -0.6292, 0.5886, -0.3165, 0.5886, -0.3165, 0.5886, -0.004734, 0.5886, -0.004734, 0.5886, -0.6047, 1.213, -0.6047, 1.213, -0.6019, 1.213, -0.6019, 1.213, -0.3165, 0.5886, -0.3165, 0.5886, -0.004734, 0.5886, -0.004734, 0.5886, -0.0308, 1.213, -0.0308, 1.213, -0.02918, 1.213, -0.02918, 1.213, -0.6292, 1.213, -0.6292, 1.213, -0.6292, 0.5886, -0.6292, 0.5886, -0.6292, 1.213, -0.6292, 1.213, -0.6292, 0.5886, -0.3165, 0.5886, -0.3165, 0.5886, -0.004734, 0.5886, -0.004734, 0.5886, -0.3165, 0.5886, -0.3165, 0.5886, -0.004734, 0.5886, -0.004734, 0.5886, -0.03328, 1.213, -0.03328, 1.213, -0.0678, 1.213, -0.0678, 1.213, -0.6292, 0.5886, -0.6292, 0.5886, -0.3165, 0.5886, -0.3165, 0.5886, -0.6292, 0.5886, -0.6292, 0.5886, -0.3165, 0.5886, -0.3165, 0.5886, -0.6292, 0.5886, -0.6292, 0.5886, -0.3165, 0.5886, -0.3165, 0.5886, -0.0845, 1.213, -0.0845, 1.213, -0.04914, 1.213, -0.04914, 1.213, -0.6292, 0.5886, -0.6292, 0.5886, -0.3165, 0.5886, -0.3165, 0.5886, -0.6292, 0.5886, -0.6292, 0.5886, -0.3165, 0.5886, -0.3165, 0.5886, -0.6292, 1.213, -0.6292, 1.838, -0.3165, 1.838, -0.3165, 1.213, -0.5853, 1.213, -0.5853, 1.213, -0.5503, 1.213, -0.5503, 1.213, -0.3165, 1.213, -0.004734, 1.213, -0.004734, 1.213, -0.004734, 1.213, -0.02918, 1.213, -0.03328, 1.213, -0.0678, 1.213, -0.5837, 1.213, -0.6047, 1.213, -0.6019, 1.213, -0.5853, 1.213, -0.5503, 1.213, -0.0845, 1.213, -0.04914, 1.213, -0.0308, 1.213, -0.004734, 1.213, -0.004734, 1.213, -0.004734, 1.213, -0.3165, 1.213, -0.6292, 1.213, -0.6292, 1.213, -0.6292, 1.213, -0.6292, 1.213, -0.6292, 1.213, -0.02918, 1.213, -0.004734, 1.213, -0.004734, 1.213, -0.0308, 1.213, -0.6613, 0.6897, -0.6593, 0.9064, -0.6573, 1.123, -0.6573, 1.123, -0.6573, 1.123, -0.6593, 0.9064, -0.6613, 0.6897, -0.6613, 0.6897, -0.04914, 1.213, -0.04914, 1.213, -0.0308, 1.213, -0.0308, 1.213, -0.6019, 1.213, -0.6019, 1.213, -0.5853, 1.213, -0.5853, 1.213, -0.004734, 1.133, -0.004734, 1.131, -0.004734, 1.131, -0.004734, 1.133, -0.004734, 0.9022, -0.004735, 1.023, -0.004735, 1.023, -0.004734, 0.9022, -0.6567, 0.4985, -0.6631, 0.4986, -0.6631, 0.4986, -0.6628, 0.5346, -0.04075, 0.6785, -0.04075, 1.057, -0.004734, 1.142, -0.004734, 0.9008, -0.5578, 0.4976, -0.004734, 1.131, -0.004734, 1.133, -0.004735, 1.023, -0.004734, 0.9022, -0.004734, 0.6007, -0.004734, 0.9023, -0.004734, 0.6938, -0.004734, 0.595, -0.004734, 0.9016, -0.004734, 0.9008, -0.04154, 0.1805, -0.03863, 0.4928, -0.03863, 0.4928, -0.03863, 0.4928, -0.03863, 0.4928, -0.004735, 1.023, -0.004734, 1.133, -0.004734, 1.133, -0.004735, 1.023, -0.004734, 1.131, -0.004734, 1.131, -0.004734, 0.9023, -0.004734, 0.6001, -0.004734, 0.6001, -0.004734, 0.9023, -0.004734, 0.6007, -0.004734, 0.9022, -0.004734, 0.9022, -0.004734, 0.6007, -0.004734, 0.6001, -0.004734, 0.9023, -0.004734, 0.9016, -0.004734, 0.595, -0.004734, 1.133, -0.004734, 1.133, -0.004734, 1.131, -0.004734, 1.131, -0.004734, 0.9022, -0.004734, 0.9022, -0.004735, 1.023, -0.004735, 1.023, -0.03863, 0.4928, -0.03863, 0.4928, -0.03863, 0.4928, -0.03863, 0.4928, -0.04154, 0.1805, -0.6573, 1.123, -0.03282, 1.117, -0.03405, 0.9849, -0.19, 1.003, -0.3461, 1.008, -0.5869, 1.013, -0.6583, 1.015, -0.004734, 0.6938, -0.004734, 0.9008, -0.004734, 0.9016, -0.004734, 0.595, -0.6602, 0.8129, -0.6686, 0.9573, -0.6686, 0.9573, -0.6602, 0.8129, -0.9723, 0.8274, -0.9723, 0.8274, -0.004734, 1.131, -0.004734, 0.9023, -0.004734, 0.6007, -0.004734, 0.9022, -0.004735, 1.023, -0.004734, 1.133, -0.004735, 1.023, -0.004735, 1.023, -0.004734, 1.133, -0.004734, 1.133, -0.03863, 0.4928, -0.03863, 0.4928, -0.03863, 0.4928, -0.04154, 0.1805, -0.03863, 0.4928, -0.004734, 0.6007, -0.004734, 0.6007, -0.004734, 0.9022, -0.004734, 0.9022, -0.4125, 1.057, -0.1959, 1.057, -0.1959, 0.6709, -0.4125, 0.653, -0.5201, 0.66, -0.5173, 0.9008, -0.19, 1.003, -0.03405, 0.9849, -0.03484, 0.9005, -0.004734, 0.6001, -0.004734, 0.595, -0.004734, 0.9016, -0.004734, 0.9023])
me_cube_001.materials.append(mat_material_006)
me_cube_001.materials.append(mat_material_007)
me_cube_001.materials.append(mat_material_010)
me_cube_001.materials.append(mat_material_011)
me_cube_001.materials.append(mat_material_012)
me_cube_001.materials.append(mat_material_013)
me_cube_001.use_remesh_fix_poles = True
me_cube_001.use_remesh_preserve_attributes = False
me_cube_001.update()
me_cube_001.normals_split_custom_set([tuple(v) for v in zip(*[iter([1.0, 0.0, 0.0, 1.0, 0.0, 0.0, 1.0, 0.0, 0.0, 1.0, 0.0, 0.0, 1.0, 0.0, 0.0, 1.0, 0.0, 0.0, 0.01899, -0.4516, -0.892, 0.01899, -0.4516, -0.892, 0.01899, -0.4516, -0.892, 0.01899, -0.4516, -0.892, 0.4484, -0.8883, -0.0989, 0.4484, -0.8883, -0.0989, 0.4484, -0.8883, -0.0989, 0.4484, -0.8883, -0.0989, 0.4484, -0.8883, -0.0989, 0.4484, -0.8883, -0.0989, 0.4484, -0.8883, -0.0989, 0.4484, -0.8883, -0.0989, 0.4484, -0.8883, -0.0989, 0.4484, -0.8883, -0.0989, 0.4484, -0.8883, -0.0989, 0.3836, 0.7326, -0.5622, 0.3836, 0.7326, -0.5622, 0.3836, 0.7326, -0.5622, 0.3836, 0.7326, -0.5622, -0.002247, 0.9921, -0.1253, -0.002247, 0.9921, -0.1253, -0.002247, 0.9921, -0.1253, -0.002247, 0.9921, -0.1253, -0.2535, -0.9642, 0.07825, -0.2535, -0.9642, 0.07825, -0.2535, -0.9642, 0.07825, -0.2535, -0.9642, 0.07825, -0.2535, -0.9642, 0.07825, 0.03978, 0.37, 0.9282, 0.03978, 0.37, 0.9282, 0.03978, 0.37, 0.9282, 0.03978, 0.37, 0.9282, 0.201, 0.8748, -0.4408, 0.201, 0.8748, -0.4408, 0.201, 0.8748, -0.4408, 0.201, 0.8748, -0.4408, 0.521, 0.8452, -0.119, 0.521, 0.8452, -0.119, 0.521, 0.8452, -0.119, 0.521, 0.8452, -0.119, -0.8602, 0.01935, 0.5096, -0.8602, 0.01935, 0.5096, -0.8602, 0.01935, 0.5096, -0.8602, 0.01935, 0.5096, -0.8602, 0.01935, 0.5096, -0.8602, 0.01935, 0.5096, -0.8602, 0.01935, 0.5096, -0.8602, 0.01935, 0.5096, -0.8602, 0.01935, 0.5096, -0.8602, 0.01935, 0.5096, -0.8602, 0.01935, 0.5096, -0.8602, 0.01935, 0.5096, -0.8602, 0.01935, 0.5096, -0.8602, 0.01935, 0.5096, 0.1533, 0.6959, 0.7016, 0.1533, 0.6959, 0.7016, 0.1533, 0.6959, 0.7016, 0.1533, 0.6959, 0.7016, 0.102, 0.2149, 0.9713, 0.102, 0.2149, 0.9713, 0.102, 0.2149, 0.9713, 0.102, 0.2149, 0.9713, 0.004837, 0.2756, -0.9612, 0.004837, 0.2756, -0.9612, 0.004837, 0.2756, -0.9612, 0.004837, 0.2756, -0.9612, 0.9072, -0.2256, -0.355, 0.9072, -0.2256, -0.355, 0.9072, -0.2256, -0.355, 0.9072, -0.2256, -0.355, 0.9072, -0.2256, -0.355, 0.9944, 0.01418, 0.1051, 0.9944, 0.01418, 0.1051, 0.9944, 0.01418, 0.1051, 0.9944, 0.01418, 0.1051, 0.9944, 0.01418, 0.1051, 0.9944, 0.01418, 0.1051, -0.858, -0.08523, 0.5065, -0.858, -0.08523, 0.5065, -0.858, -0.08523, 0.5065, -0.858, -0.08523, 0.5065, -0.858, -0.08523, 0.5065, -0.858, -0.08523, 0.5065, 0.0, -0.01752, -0.9998, 0.0, -0.01752, -0.9998, 0.0, -0.01752, -0.9998, 0.0, -0.01752, -0.9998, 0.0, -0.01752, -0.9998, 0.0, -0.01752, -0.9998, 0.0, -0.01752, -0.9998, 0.0, -0.01752, -0.9998, 0.0, -0.01752, -0.9998, -0.0006787, 0.311, -0.9504, -0.0006787, 0.311, -0.9504, -0.0006787, 0.311, -0.9504, -0.0006787, 0.311, -0.9504, 0.0, -0.02252, 0.9997, 0.0, -0.02252, 0.9997, 0.0, -0.02252, 0.9997, 0.0, -0.02252, 0.9997, 0.0, 0.9174, 0.398, 0.0, 0.9174, 0.398, 0.0, 0.9174, 0.398, 0.0, 0.9174, 0.398, 0.1927, 0.9812, 0.01329, 0.1927, 0.9812, 0.01329, 0.1927, 0.9812, 0.01329, 0.1927, 0.9812, 0.01329, 0.04984, -0.1178, 0.9918, 0.04984, -0.1178, 0.9918, 0.04984, -0.1178, 0.9918, 0.04984, -0.1178, 0.9918, 0.04984, -0.1178, 0.9918, 0.0, -0.9967, 0.08089, 0.0, -0.9967, 0.08089, 0.0, -0.9967, 0.08089, 0.0, -0.9967, 0.08089, 0.9483, -0.3174, 0.0, 0.9483, -0.3174, 0.0, 0.9483, -0.3174, 0.0, 0.9483, -0.3174, 0.0, 0.08635, -0.996, 0.02341, 0.08635, -0.996, 0.02341, 0.08635, -0.996, 0.02341, 0.08635, -0.996, 0.02341, 0.858, -0.08601, 0.5065, 0.858, -0.08601, 0.5065, 0.858, -0.08601, 0.5065, 0.858, -0.08601, 0.5065, 0.858, -0.08601, 0.5065, 0.858, -0.08601, 0.5065, 0.1565, -0.8687, -0.47, 0.1565, -0.8687, -0.47, 0.1565, -0.8687, -0.47, 0.1565, -0.8687, -0.47, 0.02762, -0.9992, 0.0298, 0.02762, -0.9992, 0.0298, 0.02762, -0.9992, 0.0298, 0.02762, -0.9992, 0.0298, 0.02762, -0.9992, 0.0298, 0.07552, 0.127, 0.989, 0.07552, 0.127, 0.989, 0.07552, 0.127, 0.989, 0.07552, 0.127, 0.989, -0.9654, 0.2321, 0.119, -0.9654, 0.2321, 0.119, -0.9654, 0.2321, 0.119, -0.9654, 0.2321, 0.119, -0.9654, 0.2321, 0.119, 0.1806, 0.02856, 0.9831, 0.1806, 0.02856, 0.9831, 0.1806, 0.02856, 0.9831, 0.0826, -0.953, -0.2913, 0.0826, -0.953, -0.2913, 0.0826, -0.953, -0.2913, 0.0826, -0.953, -0.2913, -0.9966, -0.08211, 0.006664, -0.9966, -0.08211, 0.006664, -0.9966, -0.08211, 0.006664, -0.9966, -0.08211, 0.006664, -0.0181, 0.8798, -0.475, -0.0181, 0.8798, -0.475, -0.0181, 0.8798, -0.475, -0.0181, 0.8798, -0.475, 0.8855, 0.4579, 0.07888, 0.8855, 0.4579, 0.07888, 0.8855, 0.4579, 0.07888, 0.8855, 0.4579, 0.07888, -1.0, 0.0, 0.0, -1.0, 0.0, 0.0, -1.0, 0.0, 0.0, -1.0, 0.0, 0.0, -1.0, 0.0, 0.0, -1.0, 0.0, 0.0, 0.983, 0.18, 0.03692, 0.983, 0.18, 0.03692, 0.983, 0.18, 0.03692, 0.983, 0.18, 0.03692, 0.01227, 0.9942, -0.1072, 0.01227, 0.9942, -0.1072, 0.01227, 0.9942, -0.1072, 0.01227, 0.9942, -0.1072, 0.01227, 0.9942, -0.1072, -0.001919, 0.8818, -0.4717, -0.001919, 0.8818, -0.4717, -0.001919, 0.8818, -0.4717, -0.001919, 0.8818, -0.4717, 0.9903, 0.08586, 0.109, 0.9903, 0.08586, 0.109, 0.9903, 0.08586, 0.109, 0.9903, 0.08586, 0.109, 0.02532, -0.9026, -0.4298, 0.02532, -0.9026, -0.4298, 0.02532, -0.9026, -0.4298, 0.02532, -0.9026, -0.4298, 0.01638, 0.9063, -0.4223, 0.01638, 0.9063, -0.4223, 0.01638, 0.9063, -0.4223, 0.01638, 0.9063, -0.4223, 0.6644, 0.04865, 0.7458, 0.6644, 0.04865, 0.7458, 0.6644, 0.04865, 0.7458, 0.6644, 0.04865, 0.7458, 0.5232, 0.01459, 0.8521, 0.5232, 0.01459, 0.8521, 0.5232, 0.01459, 0.8521, 0.5232, 0.01459, 0.8521, 0.5984, -0.4667, 0.6513, 0.5984, -0.4667, 0.6513, 0.5984, -0.4667, 0.6513, 0.5984, -0.4667, 0.6513, 0.918, 0.3809, 0.1108, 0.918, 0.3809, 0.1108, 0.918, 0.3809, 0.1108, 0.918, 0.3809, 0.1108, 0.918, 0.3809, 0.1108, 0.918, 0.3809, 0.1108, 0.918, 0.3809, 0.1108, 0.918, 0.3809, 0.1108, 0.918, 0.3809, 0.1108, 0.3013, 0.03667, 0.9528, 0.3013, 0.03667, 0.9528, 0.3013, 0.03667, 0.9528, 0.3693, -0.18, 0.9117, 0.3693, -0.18, 0.9117, 0.3693, -0.18, 0.9117, 0.3693, -0.18, 0.9117, 0.1945, -0.1303, 0.9722, 0.1945, -0.1303, 0.9722, 0.1945, -0.1303, 0.9722, 0.1945, -0.1303, 0.9722, 0.05267, -0.6894, -0.7225, 0.05267, -0.6894, -0.7225, 0.05267, -0.6894, -0.7225, 0.05267, -0.6894, -0.7225, 0.7275, 0.6832, -0.06311, 0.7275, 0.6832, -0.06311, 0.7275, 0.6832, -0.06311, -0.5556, 0.09514, 0.826, -0.5556, 0.09514, 0.826, -0.5556, 0.09514, 0.826, -0.5556, 0.09514, 0.826, -0.0708, -0.6555, -0.7519, -0.0708, -0.6555, -0.7519, -0.0708, -0.6555, -0.7519, -0.0708, -0.6555, -0.7519, -0.0708, -0.6555, -0.7519, -0.9944, 0.01381, 0.1051, -0.9944, 0.01381, 0.1051, -0.9944, 0.01381, 0.1051, -0.9944, 0.01381, 0.1051, -0.9944, 0.01381, 0.1051, -0.9944, 0.01381, 0.1051, 0.9935, 0.006247, 0.1134, 0.9935, 0.006247, 0.1134, 0.9935, 0.006247, 0.1134, 0.9935, 0.006247, 0.1134, 0.9935, 0.006247, 0.1134, 0.9935, 0.006247, 0.1134, 0.9935, 0.006247, 0.1134, -0.8306, -0.5568, 0.01018, -0.8306, -0.5568, 0.01018, -0.8306, -0.5568, 0.01018, -0.8306, -0.5568, 0.01018, -0.9742, 0.002621, 0.2255, -0.9742, 0.002621, 0.2255, -0.9742, 0.002621, 0.2255, -0.9742, 0.002621, 0.2255, 0.939, -0.0627, 0.3382, 0.939, -0.0627, 0.3382, 0.939, -0.0627, 0.3382, 0.939, -0.0627, 0.3382, 0.9309, 0.1527, 0.3318, 0.9309, 0.1527, 0.3318, 0.9309, 0.1527, 0.3318, 0.9309, 0.1527, 0.3318, 0.9959, 0.08964, 0.00763, 0.9959, 0.08964, 0.00763, 0.9959, 0.08964, 0.00763, 0.9959, 0.08964, 0.00763, 0.9741, 0.002529, 0.2261, 0.9741, 0.002529, 0.2261, 0.9741, 0.002529, 0.2261, 0.9741, 0.002529, 0.2261, 0.4288, 0.8923, -0.1411, 0.4288, 0.8923, -0.1411, 0.4288, 0.8923, -0.1411, 0.4288, 0.8923, -0.1411, 0.3708, 0.6547, 0.6587, 0.3708, 0.6547, 0.6587, 0.3708, 0.6547, 0.6587, 0.3708, 0.6547, 0.6587, 0.005101, -0.3339, -0.9426, 0.005101, -0.3339, -0.9426, 0.005101, -0.3339, -0.9426, 0.005101, -0.3339, -0.9426, 0.1775, 0.1202, 0.9767, 0.1775, 0.1202, 0.9767, 0.1775, 0.1202, 0.9767, 0.1775, 0.1202, 0.9767, 0.2251, 0.96, 0.1666, 0.2251, 0.96, 0.1666, 0.2251, 0.96, 0.1666, 0.2251, 0.96, 0.1666, 0.2251, 0.96, 0.1666, 0.9696, 0.04201, 0.2411, 0.9696, 0.04201, 0.2411, 0.9696, 0.04201, 0.2411, 0.9696, 0.04201, 0.2411, 0.5324, -0.8419, -0.0878, 0.5324, -0.8419, -0.0878, 0.5324, -0.8419, -0.0878, 0.5324, -0.8419, -0.0878, 0.827, -0.4739, 0.3026, 0.827, -0.4739, 0.3026, 0.827, -0.4739, 0.3026, 0.827, -0.4739, 0.3026, 0.05334, -0.1367, 0.9892, 0.05334, -0.1367, 0.9892, 0.05334, -0.1367, 0.9892, 0.05334, -0.1367, 0.9892, 0.8967, 0.08879, 0.4336, 0.8967, 0.08879, 0.4336, 0.8967, 0.08879, 0.4336, 0.8967, 0.08879, 0.4336, 0.9486, 0.09653, 0.3013, 0.9486, 0.09653, 0.3013, 0.9486, 0.09653, 0.3013, 0.9486, 0.09653, 0.3013, 0.0, 0.9901, -0.1407, 0.0, 0.9901, -0.1407, 0.0, 0.9901, -0.1407, 0.0, 0.9901, -0.1407, 0.0, 0.9901, -0.1407, 0.9558, -0.2651, -0.1267, 0.9558, -0.2651, -0.1267, 0.9558, -0.2651, -0.1267, 0.9558, -0.2651, -0.1267, -0.5443, 0.01325, 0.8388, -0.5443, 0.01325, 0.8388, -0.5443, 0.01325, 0.8388, -0.5443, 0.01325, 0.8388, -0.5443, 0.01325, 0.8388, -0.5443, 0.01325, 0.8388, 0.04078, -0.9992, 0.0, 0.04078, -0.9992, 0.0, 0.04078, -0.9992, 0.0, 0.04078, -0.9992, 0.0, -1.316e-08, -0.1635, 0.9865, -1.316e-08, -0.1635, 0.9865, -1.316e-08, -0.1635, 0.9865, -1.316e-08, -0.1635, 0.9865, -1.316e-08, -0.1635, 0.9865, -1.316e-08, -0.1635, 0.9865, 6.208e-09, -0.404, 0.9148, 6.208e-09, -0.404, 0.9148, 6.208e-09, -0.404, 0.9148, 6.208e-09, -0.404, 0.9148, 6.208e-09, -0.404, 0.9148, 6.208e-09, -0.404, 0.9148, -0.05506, 0.9433, 0.3274, -0.05506, 0.9433, 0.3274, -0.05506, 0.9433, 0.3274, -0.05506, 0.9433, 0.3274, -0.0546, 0.133, -0.9896, -0.0546, 0.133, -0.9896, -0.0546, 0.133, -0.9896, -0.0546, 0.133, -0.9896, -0.0546, 0.133, -0.9896, 0.0623, -0.9429, -0.3273, 0.0623, -0.9429, -0.3273, 0.0623, -0.9429, -0.3273, 0.0623, -0.9429, -0.3273, 0.962, -0.2532, -0.1023, 0.962, -0.2532, -0.1023, 0.962, -0.2532, -0.1023, 0.962, -0.2532, -0.1023, 0.2883, 0.4276, 0.8568, 0.2883, 0.4276, 0.8568, 0.2883, 0.4276, 0.8568, 0.2883, 0.4276, 0.8568, 0.129, 0.2041, 0.9704, 0.129, 0.2041, 0.9704, 0.129, 0.2041, 0.9704, 0.129, 0.2041, 0.9704, 0.06056, 0.4254, 0.903, 0.06056, 0.4254, 0.903, 0.06056, 0.4254, 0.903, 0.06056, 0.4254, 0.903, -0.07493, 0.4736, 0.8776, -0.07493, 0.4736, 0.8776, -0.07493, 0.4736, 0.8776, -0.07493, 0.4736, 0.8776, 0.1335, 0.3816, 0.9147, 0.1335, 0.3816, 0.9147, 0.1335, 0.3816, 0.9147, 0.1335, 0.3816, 0.9147, 0.9763, 0.109, -0.1868, 0.9763, 0.109, -0.1868, 0.9763, 0.109, -0.1868, -0.8881, -0.4436, -0.1207, -0.8881, -0.4436, -0.1207, -0.8881, -0.4436, -0.1207, 0.8797, 0.4729, -0.04966, 0.8797, 0.4729, -0.04966, 0.8797, 0.4729, -0.04966, 0.8797, 0.4729, -0.04966, 0.4787, 0.8356, -0.2696, 0.4787, 0.8356, -0.2696, 0.4787, 0.8356, -0.2696, 0.4787, 0.8356, -0.2696, -0.001414, 0.9584, 0.2855, -0.001414, 0.9584, 0.2855, -0.001414, 0.9584, 0.2855, -0.001414, 0.9584, 0.2855, 0.3073, 0.9475, 0.08773, 0.3073, 0.9475, 0.08773, 0.3073, 0.9475, 0.08773, 0.3073, 0.9475, 0.08773, 0.01421, 0.1074, -0.9941, 0.01421, 0.1074, -0.9941, 0.01421, 0.1074, -0.9941, 0.8869, -0.4598, -0.04479, 0.8869, -0.4598, -0.04479, 0.8869, -0.4598, -0.04479, 0.8869, -0.4598, -0.04479, 1.206e-07, 0.0, 1.0, 1.206e-07, 0.0, 1.0, 1.206e-07, 0.0, 1.0, 1.206e-07, 0.0, 1.0, 1.206e-07, 0.0, 1.0, 1.206e-07, 0.0, 1.0, -0.04287, 0.1678, -0.9849, -0.04287, 0.1678, -0.9849, -0.04287, 0.1678, -0.9849, -0.04287, 0.1678, -0.9849, -0.04287, 0.1678, -0.9849, -0.04287, 0.1678, -0.9849, 0.1936, 0.9495, -0.2469, 0.1936, 0.9495, -0.2469, 0.1936, 0.9495, -0.2469, 0.1936, 0.9495, -0.2469, 0.1936, 0.9495, -0.2469, 0.9654, 0.2321, 0.119, 0.9654, 0.2321, 0.119, 0.9654, 0.2321, 0.119, 0.9654, 0.2321, 0.119, 0.9654, 0.2321, 0.119, 0.7989, -0.201, 0.5668, 0.7989, -0.201, 0.5668, 0.7989, -0.201, 0.5668, 0.7989, -0.201, 0.5668, 0.0, 0.01704, -0.9999, 0.0, 0.01704, -0.9999, 0.0, 0.01704, -0.9999, 0.0, 0.01704, -0.9999, 0.0, 0.01704, -0.9999, 0.0, 0.01704, -0.9999, 0.0, 0.01704, -0.9999, 0.0, 0.01704, -0.9999, 0.0, 0.01704, -0.9999, 0.0, 0.01704, -0.9999, 0.7949, -0.06384, 0.6034, 0.7949, -0.06384, 0.6034, 0.7949, -0.06384, 0.6034, 0.7949, -0.06384, 0.6034, 0.8306, -0.5568, 0.01018, 0.8306, -0.5568, 0.01018, 0.8306, -0.5568, 0.01018, 0.8306, -0.5568, 0.01018, 0.0, 0.2089, 0.9779, 0.0, 0.2089, 0.9779, 0.0, 0.2089, 0.9779, 0.0, 0.2089, 0.9779, 0.0, 0.2089, 0.9779, 0.7989, -0.1327, 0.5866, 0.7989, -0.1327, 0.5866, 0.7989, -0.1327, 0.5866, 0.7989, -0.1327, 0.5866, 0.1112, -0.9721, -0.2064, 0.1112, -0.9721, -0.2064, 0.1112, -0.9721, -0.2064, 0.1112, -0.9721, -0.2064, 0.5499, 0.2282, -0.8035, 0.5499, 0.2282, -0.8035, 0.5499, 0.2282, -0.8035, 0.5499, 0.2282, -0.8035, -0.09697, 0.9778, 0.1856, -0.09697, 0.9778, 0.1856, -0.09697, 0.9778, 0.1856, -0.09697, 0.9778, 0.1856, 0.8582, 0.01972, 0.5129, 0.8582, 0.01972, 0.5129, 0.8582, 0.01972, 0.5129, 0.8582, 0.01972, 0.5129, 0.8582, 0.01972, 0.5129, 0.8582, 0.01972, 0.5129, 0.8582, 0.01972, 0.5129, 0.8582, 0.01972, 0.5129, 0.8582, 0.01972, 0.5129, 0.8582, 0.01972, 0.5129, 0.8582, 0.01972, 0.5129, 0.8582, 0.01972, 0.5129, 0.8582, 0.01972, 0.5129, 0.8582, 0.01972, 0.5129, 0.1708, -0.722, 0.6705, 0.1708, -0.722, 0.6705, 0.1708, -0.722, 0.6705, 0.1708, -0.722, 0.6705, 6.048e-09, -0.1005, -0.9949, 6.048e-09, -0.1005, -0.9949, 6.048e-09, -0.1005, -0.9949, 6.048e-09, -0.1005, -0.9949, 6.048e-09, -0.1005, -0.9949, 6.048e-09, -0.1005, -0.9949, 6.048e-09, -0.1005, -0.9949, 6.048e-09, -0.1005, -0.9949, 6.048e-09, -0.1005, -0.9949, 6.048e-09, -0.1005, -0.9949, 6.048e-09, -0.1005, -0.9949, 0.1738, -0.829, 0.5316, 0.1738, -0.829, 0.5316, 0.1738, -0.829, 0.5316, 0.1738, -0.829, 0.5316, -0.06957, 0.545, 0.8355, -0.06957, 0.545, 0.8355, -0.06957, 0.545, 0.8355, -0.06957, 0.545, 0.8355, -0.9626, -0.2707, 0.006224, -0.9626, -0.2707, 0.006224, -0.9626, -0.2707, 0.006224, -0.9626, -0.2707, 0.006224, 0.9732, 0.09335, -0.2103, 0.9732, 0.09335, -0.2103, 0.9732, 0.09335, -0.2103, 0.9732, 0.09335, -0.2103, 0.0, 0.1151, 0.9934, 0.0, 0.1151, 0.9934, 0.0, 0.1151, 0.9934, 0.0, 0.1151, 0.9934, 0.0, 0.1151, 0.9934, 0.0595, 0.4725, 0.8793, 0.0595, 0.4725, 0.8793, 0.0595, 0.4725, 0.8793, 0.0595, 0.4725, 0.8793, -0.968, 0.2422, -0.06567, -0.968, 0.2422, -0.06567, -0.968, 0.2422, -0.06567, -0.968, 0.2422, -0.06567, 0.9966, -0.08212, 0.006664, 0.9966, -0.08212, 0.006664, 0.9966, -0.08212, 0.006664, 0.9966, -0.08212, 0.006664, -0.2251, 0.96, 0.1666, -0.2251, 0.96, 0.1666, -0.2251, 0.96, 0.1666, -0.2251, 0.96, 0.1666, -0.2251, 0.96, 0.1666, 0.2519, -0.01936, -0.9676, 0.2519, -0.01936, -0.9676, 0.2519, -0.01936, -0.9676, 0.2519, -0.01936, -0.9676, -0.6187, -0.766, -0.1743, -0.6187, -0.766, -0.1743, -0.6187, -0.766, -0.1743, -0.6187, -0.766, -0.1743, -0.439, 0.1442, -0.8868, -0.439, 0.1442, -0.8868, -0.439, 0.1442, -0.8868, -0.439, 0.1442, -0.8868, -0.1223, -0.07225, 0.9899, -0.1223, -0.07225, 0.9899, -0.1223, -0.07225, 0.9899, -0.1223, -0.07225, 0.9899, -0.9072, -0.2256, -0.355, -0.9072, -0.2256, -0.355, -0.9072, -0.2256, -0.355, -0.9072, -0.2256, -0.355, -0.9072, -0.2256, -0.355, 0.0546, 0.133, -0.9896, 0.0546, 0.133, -0.9896, 0.0546, 0.133, -0.9896, 0.0546, 0.133, -0.9896, 0.0546, 0.133, -0.9896, -0.6888, 0.2343, 0.686, -0.6888, 0.2343, 0.686, -0.6888, 0.2343, 0.686, -0.04806, 0.7054, 0.7072, -0.04806, 0.7054, 0.7072, -0.04806, 0.7054, 0.7072, -0.04806, 0.7054, 0.7072, 0.004187, 0.03972, -0.9992, 0.004187, 0.03972, -0.9992, 0.004187, 0.03972, -0.9992, 0.004187, 0.03972, -0.9992, 0.4104, 0.4173, 0.8108, 0.4104, 0.4173, 0.8108, 0.4104, 0.4173, 0.8108, 0.4104, 0.4173, 0.8108, -0.1176, -0.05229, 0.9917, -0.1176, -0.05229, 0.9917, -0.1176, -0.05229, 0.9917, -0.1176, -0.05229, 0.9917, 0.5815, 0.368, 0.7256, 0.5815, 0.368, 0.7256, 0.5815, 0.368, 0.7256, 0.5815, 0.368, 0.7256, -0.04706, 0.1334, -0.99, -0.04706, 0.1334, -0.99, -0.04706, 0.1334, -0.99, -0.04706, 0.1334, -0.99, 0.1811, -0.1422, -0.9731, 0.1811, -0.1422, -0.9731, 0.1811, -0.1422, -0.9731, 0.1811, -0.1422, -0.9731, 0.4529, -0.2821, -0.8458, 0.4529, -0.2821, -0.8458, 0.4529, -0.2821, -0.8458, 0.8581, 0.213, 0.4672, 0.8581, 0.213, 0.4672, 0.8581, 0.213, 0.4672, 0.8581, 0.213, 0.4672, 0.05383, 0.5199, 0.8525, 0.05383, 0.5199, 0.8525, 0.05383, 0.5199, 0.8525, 0.05383, 0.5199, 0.8525, 0.6715, -0.2692, -0.6903, 0.6715, -0.2692, -0.6903, 0.6715, -0.2692, -0.6903, 0.6715, -0.2692, -0.6903, -0.05334, -0.1367, 0.9892, -0.05334, -0.1367, 0.9892, -0.05334, -0.1367, 0.9892, -0.05334, -0.1367, 0.9892, 0.2789, 0.9555, -0.09587, 0.2789, 0.9555, -0.09587, 0.2789, 0.9555, -0.09587, 0.2789, 0.9555, -0.09587, 0.9921, 0.1044, -0.07023, 0.9921, 0.1044, -0.07023, 0.9921, 0.1044, -0.07023, 0.9921, 0.1044, -0.07023, 0.75, 0.6543, -0.09685, 0.75, 0.6543, -0.09685, 0.75, 0.6543, -0.09685, 0.75, 0.6543, -0.09685, -0.5712, 0.3779, -0.7286, -0.5712, 0.3779, -0.7286, -0.5712, 0.3779, -0.7286, -0.5712, 0.3779, -0.7286, 0.5783, 0.8065, -0.1231, 0.5783, 0.8065, -0.1231, 0.5783, 0.8065, -0.1231, 0.5783, 0.8065, -0.1231, -0.0501, 0.9984, 0.02465, -0.0501, 0.9984, 0.02465, -0.0501, 0.9984, 0.02465, -0.0501, 0.9984, 0.02465, -0.7778, -0.6064, -0.1651, -0.7778, -0.6064, -0.1651, -0.7778, -0.6064, -0.1651, -0.7778, -0.6064, -0.1651, -0.5137, 0.1746, 0.84, -0.5137, 0.1746, 0.84, -0.5137, 0.1746, 0.84, -0.5137, 0.1746, 0.84, -0.4543, -0.8854, -0.09824, -0.4543, -0.8854, -0.09824, -0.4543, -0.8854, -0.09824, -0.4543, -0.8854, -0.09824, -0.4543, -0.8854, -0.09824, -0.4543, -0.8854, -0.09824, -0.4543, -0.8854, -0.09824, -0.4543, -0.8854, -0.09824, -0.4543, -0.8854, -0.09824, -0.4543, -0.8854, -0.09824, -0.4543, -0.8854, -0.09824, -0.4543, -0.8854, -0.09824, -0.4543, -0.8854, -0.09824, -0.4543, -0.8854, -0.09824, -0.4543, -0.8854, -0.09824, -0.4543, -0.8854, -0.09824, -0.4543, -0.8854, -0.09824, -0.4543, -0.8854, -0.09824, -0.4543, -0.8854, -0.09824, -0.4543, -0.8854, -0.09824, -0.4543, -0.8854, -0.09824, -0.4543, -0.8854, -0.09824, -0.4543, -0.8854, -0.09824, -0.4543, -0.8854, -0.09824, -0.818, -0.2092, 0.5358, -0.818, -0.2092, 0.5358, -0.818, -0.2092, 0.5358, -0.818, -0.2092, 0.5358, -0.818, -0.2092, 0.5358, -0.818, -0.2092, 0.5358, -0.4347, -0.895, -0.1001, -0.4347, -0.895, -0.1001, -0.4347, -0.895, -0.1001, -0.4347, -0.895, -0.1001, -0.4484, -0.8883, -0.0989, -0.4484, -0.8883, -0.0989, -0.4484, -0.8883, -0.0989, -0.4484, -0.8883, -0.0989, -0.4484, -0.8883, -0.0989, -0.4484, -0.8883, -0.0989, -0.4484, -0.8883, -0.0989, -0.4484, -0.8883, -0.0989, -0.4484, -0.8883, -0.0989, -0.4484, -0.8883, -0.0989, -0.4484, -0.8883, -0.0989, -1.0, 0.0, 0.0, -1.0, 0.0, 0.0, -1.0, 0.0, 0.0, -1.0, 0.0, 0.0, -1.0, 0.0, 0.0, -1.0, 0.0, 0.0, -1.0, 0.0, 0.0, -1.0, 0.0, 0.0, -0.9524, -0.3041, 0.02167, -0.9524, -0.3041, 0.02167, -0.9524, -0.3041, 0.02167, -0.9524, -0.3041, 0.02167, -0.9524, -0.3041, 0.02167, -0.3536, 0.2774, -0.8933, -0.3536, 0.2774, -0.8933, -0.3536, 0.2774, -0.8933, -0.3536, 0.2774, -0.8933, -0.2696, 0.02886, 0.9625, -0.2696, 0.02886, 0.9625, -0.2696, 0.02886, 0.9625, -0.2696, 0.02886, 0.9625, -0.01899, -0.4516, -0.892, -0.01899, -0.4516, -0.892, -0.01899, -0.4516, -0.892, -0.01899, -0.4516, -0.892, -0.3836, 0.7326, -0.5622, -0.3836, 0.7326, -0.5622, -0.3836, 0.7326, -0.5622, -0.3836, 0.7326, -0.5622, 0.002247, 0.9921, -0.1253, 0.002247, 0.9921, -0.1253, 0.002247, 0.9921, -0.1253, 0.002247, 0.9921, -0.1253, 0.2535, -0.9642, 0.07825, 0.2535, -0.9642, 0.07825, 0.2535, -0.9642, 0.07825, 0.2535, -0.9642, 0.07825, 0.2535, -0.9642, 0.07825, -0.03978, 0.37, 0.9282, -0.03978, 0.37, 0.9282, -0.03978, 0.37, 0.9282, -0.03978, 0.37, 0.9282, -0.201, 0.8748, -0.4408, -0.201, 0.8748, -0.4408, -0.201, 0.8748, -0.4408, -0.201, 0.8748, -0.4408, -0.521, 0.8452, -0.119, -0.521, 0.8452, -0.119, -0.521, 0.8452, -0.119, -0.521, 0.8452, -0.119, -0.1533, 0.6959, 0.7016, -0.1533, 0.6959, 0.7016, -0.1533, 0.6959, 0.7016, -0.1533, 0.6959, 0.7016, -0.102, 0.2149, 0.9713, -0.102, 0.2149, 0.9713, -0.102, 0.2149, 0.9713, -0.102, 0.2149, 0.9713, -0.004837, 0.2756, -0.9612, -0.004837, 0.2756, -0.9612, -0.004837, 0.2756, -0.9612, -0.004837, 0.2756, -0.9612, 0.0708, -0.6555, -0.7519, 0.0708, -0.6555, -0.7519, 0.0708, -0.6555, -0.7519, 0.0708, -0.6555, -0.7519, 0.0708, -0.6555, -0.7519, 0.0006786, 0.311, -0.9504, 0.0006786, 0.311, -0.9504, 0.0006786, 0.311, -0.9504, 0.0006786, 0.311, -0.9504, -0.1927, 0.9812, 0.01329, -0.1927, 0.9812, 0.01329, -0.1927, 0.9812, 0.01329, -0.1927, 0.9812, 0.01329, -0.04984, -0.1178, 0.9918, -0.04984, -0.1178, 0.9918, -0.04984, -0.1178, 0.9918, -0.04984, -0.1178, 0.9918, -0.04984, -0.1178, 0.9918, 0.07783, -0.2858, 0.9551, 0.07783, -0.2858, 0.9551, 0.07783, -0.2858, 0.9551, 0.07783, -0.2858, 0.9551, 0.07783, -0.2858, 0.9551, -0.9483, -0.3174, 0.0, -0.9483, -0.3174, 0.0, -0.9483, -0.3174, 0.0, -0.9483, -0.3174, 0.0, -0.08635, -0.996, 0.02341, -0.08635, -0.996, 0.02341, -0.08635, -0.996, 0.02341, -0.08635, -0.996, 0.02341, -0.1565, -0.8687, -0.47, -0.1565, -0.8687, -0.47, -0.1565, -0.8687, -0.47, -0.1565, -0.8687, -0.47, -0.02762, -0.9992, 0.0298, -0.02762, -0.9992, 0.0298, -0.02762, -0.9992, 0.0298, -0.02762, -0.9992, 0.0298, -0.02762, -0.9992, 0.0298, -0.07552, 0.127, 0.989, -0.07552, 0.127, 0.989, -0.07552, 0.127, 0.989, -0.07552, 0.127, 0.989, -0.8855, 0.4579, 0.07888, -0.8855, 0.4579, 0.07888, -0.8855, 0.4579, 0.07888, -0.8855, 0.4579, 0.07888, -0.1806, 0.02856, 0.9831, -0.1806, 0.02856, 0.9831, -0.1806, 0.02856, 0.9831, -0.0826, -0.953, -0.2913, -0.0826, -0.953, -0.2913, -0.0826, -0.953, -0.2913, -0.0826, -0.953, -0.2913, 0.0, -0.1028, -0.9947, 0.0, -0.1028, -0.9947, 0.0, -0.1028, -0.9947, 0.0, -0.1028, -0.9947, 0.0181, 0.8798, -0.475, 0.0181, 0.8798, -0.475, 0.0181, 0.8798, -0.475, 0.0181, 0.8798, -0.475, 0.0, 0.1142, 0.9935, 0.0, 0.1142, 0.9935, 0.0, 0.1142, 0.9935, 0.0, 0.1142, 0.9935, -0.983, 0.18, 0.03692, -0.983, 0.18, 0.03692, -0.983, 0.18, 0.03692, -0.983, 0.18, 0.03692, -0.01227, 0.9942, -0.1072, -0.01227, 0.9942, -0.1072, -0.01227, 0.9942, -0.1072, -0.01227, 0.9942, -0.1072, -0.01227, 0.9942, -0.1072, 0.001919, 0.8818, -0.4717, 0.001919, 0.8818, -0.4717, 0.001919, 0.8818, -0.4717, 0.001919, 0.8818, -0.4717, -0.9903, 0.08586, 0.109, -0.9903, 0.08586, 0.109, -0.9903, 0.08586, 0.109, -0.9903, 0.08586, 0.109, -0.02532, -0.9026, -0.4298, -0.02532, -0.9026, -0.4298, -0.02532, -0.9026, -0.4298, -0.02532, -0.9026, -0.4298, -0.01638, 0.9063, -0.4223, -0.01638, 0.9063, -0.4223, -0.01638, 0.9063, -0.4223, -0.01638, 0.9063, -0.4223, -0.665, 0.04956, 0.7452, -0.665, 0.04956, 0.7452, -0.665, 0.04956, 0.7452, -0.665, 0.04956, 0.7452, -0.5232, 0.01459, 0.8521, -0.5232, 0.01459, 0.8521, -0.5232, 0.01459, 0.8521, -0.5232, 0.01459, 0.8521, -0.5984, -0.4667, 0.6513, -0.5984, -0.4667, 0.6513, -0.5984, -0.4667, 0.6513, -0.5984, -0.4667, 0.6513, -0.918, 0.3809, 0.1108, -0.918, 0.3809, 0.1108, -0.918, 0.3809, 0.1108, -0.918, 0.3809, 0.1108, -0.918, 0.3809, 0.1108, -0.918, 0.3809, 0.1108, -0.918, 0.3809, 0.1108, -0.918, 0.3809, 0.1108, -0.918, 0.3809, 0.1108, -0.3013, 0.03667, 0.9528, -0.3013, 0.03667, 0.9528, -0.3013, 0.03667, 0.9528, -0.3693, -0.18, 0.9117, -0.3693, -0.18, 0.9117, -0.3693, -0.18, 0.9117, -0.3693, -0.18, 0.9117, -0.1945, -0.1303, 0.9722, -0.1945, -0.1303, 0.9722, -0.1945, -0.1303, 0.9722, -0.1945, -0.1303, 0.9722, -0.05267, -0.6894, -0.7224, -0.05267, -0.6894, -0.7224, -0.05267, -0.6894, -0.7224, -0.05267, -0.6894, -0.7224, -0.7275, 0.6832, -0.06311, -0.7275, 0.6832, -0.06311, -0.7275, 0.6832, -0.06311, 0.6829, -0.2072, 0.7006, 0.6829, -0.2072, 0.7006, 0.6829, -0.2072, 0.7006, 0.6829, -0.2072, 0.7006, 0.6829, -0.2072, 0.7006, 0.6829, -0.2072, 0.7006, 0.5556, 0.09514, 0.826, 0.5556, 0.09514, 0.826, 0.5556, 0.09514, 0.826, 0.5556, 0.09514, 0.826, -0.6829, -0.2072, 0.7006, -0.6829, -0.2072, 0.7006, -0.6829, -0.2072, 0.7006, -0.6829, -0.2072, 0.7006, -0.6829, -0.2072, 0.7006, -0.6829, -0.2072, 0.7006, 0.0, -0.8235, -0.5673, 0.0, -0.8235, -0.5673, 0.0, -0.8235, -0.5673, 0.0, -0.8235, -0.5673, 0.0, -0.8235, -0.5673, 0.0, -0.8235, -0.5673, -0.5945, -0.8035, 0.03146, -0.5945, -0.8035, 0.03146, -0.5945, -0.8035, 0.03146, -0.5945, -0.8035, 0.03146, 0.5945, -0.8035, 0.03146, 0.5945, -0.8035, 0.03146, 0.5945, -0.8035, 0.03146, 0.5945, -0.8035, 0.03146, 0.9524, -0.3041, 0.02167, 0.9524, -0.3041, 0.02167, 0.9524, -0.3041, 0.02167, 0.9524, -0.3041, 0.02167, 0.9524, -0.3041, 0.02167, -0.939, -0.0627, 0.3382, -0.939, -0.0627, 0.3382, -0.939, -0.0627, 0.3382, -0.939, -0.0627, 0.3382, -0.9309, 0.1527, 0.3318, -0.9309, 0.1527, 0.3318, -0.9309, 0.1527, 0.3318, -0.9309, 0.1527, 0.3318, -0.9959, 0.09022, 0.008001, -0.9959, 0.09022, 0.008001, -0.9959, 0.09022, 0.008001, -0.9959, 0.09022, 0.008001, 0.945, 0.009028, -0.327, 0.945, 0.009028, -0.327, 0.945, 0.009028, -0.327, 0.945, 0.009028, -0.327, 0.945, 0.009028, -0.327, 4.866e-08, -0.1151, -0.9934, 4.866e-08, -0.1151, -0.9934, 4.866e-08, -0.1151, -0.9934, 4.866e-08, -0.1151, -0.9934, 4.866e-08, -0.1151, -0.9934, -0.4288, 0.8923, -0.1411, -0.4288, 0.8923, -0.1411, -0.4288, 0.8923, -0.1411, -0.4288, 0.8923, -0.1411, -0.3708, 0.6547, 0.6587, -0.3708, 0.6547, 0.6587, -0.3708, 0.6547, 0.6587, -0.3708, 0.6547, 0.6587, -0.005101, -0.3339, -0.9426, -0.005101, -0.3339, -0.9426, -0.005101, -0.3339, -0.9426, -0.005101, -0.3339, -0.9426, -0.1775, 0.1202, 0.9767, -0.1775, 0.1202, 0.9767, -0.1775, 0.1202, 0.9767, -0.1775, 0.1202, 0.9767, 0.5978, 0.005506, 0.8016, 0.5978, 0.005506, 0.8016, 0.5978, 0.005506, 0.8016, 0.5978, 0.005506, 0.8016, 0.5978, 0.005506, 0.8016, 0.5978, 0.005506, 0.8016, 0.5978, 0.005506, 0.8016, 0.5978, 0.005506, 0.8016, 0.5978, 0.005506, 0.8016, -0.9695, 0.0416, 0.2415, -0.9695, 0.0416, 0.2415, -0.9695, 0.0416, 0.2415, -0.9695, 0.0416, 0.2415, -0.5324, -0.8419, -0.0878, -0.5324, -0.8419, -0.0878, -0.5324, -0.8419, -0.0878, -0.5324, -0.8419, -0.0878, -0.827, -0.4739, 0.3026, -0.827, -0.4739, 0.3026, -0.827, -0.4739, 0.3026, -0.827, -0.4739, 0.3026, 0.818, -0.2092, 0.5358, 0.818, -0.2092, 0.5358, 0.818, -0.2092, 0.5358, 0.818, -0.2092, 0.5358, 0.818, -0.2092, 0.5358, 0.818, -0.2092, 0.5358, -0.8967, 0.08879, 0.4336, -0.8967, 0.08879, 0.4336, -0.8967, 0.08879, 0.4336, -0.8967, 0.08879, 0.4336, -0.9486, 0.09732, 0.3012, -0.9486, 0.09732, 0.3012, -0.9486, 0.09732, 0.3012, -0.9486, 0.09732, 0.3012, -0.9558, -0.2651, -0.1267, -0.9558, -0.2651, -0.1267, -0.9558, -0.2651, -0.1267, -0.9558, -0.2651, -0.1267, -0.04078, -0.9992, 0.0, -0.04078, -0.9992, 0.0, -0.04078, -0.9992, 0.0, -0.04078, -0.9992, 0.0, 2.859e-08, 0.3458, -0.9383, 2.859e-08, 0.3458, -0.9383, 2.859e-08, 0.3458, -0.9383, 2.859e-08, 0.3458, -0.9383, 2.859e-08, 0.3458, -0.9383, 2.859e-08, 0.3458, -0.9383, 2.859e-08, 0.3458, -0.9383, 2.859e-08, 0.3458, -0.9383, 2.859e-08, 0.3458, -0.9383, 0.05506, 0.9433, 0.3274, 0.05506, 0.9433, 0.3274, 0.05506, 0.9433, 0.3274, 0.05506, 0.9433, 0.3274, -0.0623, -0.9429, -0.3273, -0.0623, -0.9429, -0.3273, -0.0623, -0.9429, -0.3273, -0.0623, -0.9429, -0.3273, -0.962, -0.2532, -0.1023, -0.962, -0.2532, -0.1023, -0.962, -0.2532, -0.1023, -0.962, -0.2532, -0.1023, -0.2883, 0.4276, 0.8568, -0.2883, 0.4276, 0.8568, -0.2883, 0.4276, 0.8568, -0.2883, 0.4276, 0.8568, -0.129, 0.2041, 0.9704, -0.129, 0.2041, 0.9704, -0.129, 0.2041, 0.9704, -0.129, 0.2041, 0.9704, -0.06056, 0.4254, 0.903, -0.06056, 0.4254, 0.903, -0.06056, 0.4254, 0.903, -0.06056, 0.4254, 0.903, 0.07493, 0.4736, 0.8776, 0.07493, 0.4736, 0.8776, 0.07493, 0.4736, 0.8776, 0.07493, 0.4736, 0.8776, -0.1335, 0.3816, 0.9147, -0.1335, 0.3816, 0.9147, -0.1335, 0.3816, 0.9147, -0.1335, 0.3816, 0.9147, -0.9763, 0.109, -0.1868, -0.9763, 0.109, -0.1868, -0.9763, 0.109, -0.1868, 0.8881, -0.4436, -0.1207, 0.8881, -0.4436, -0.1207, 0.8881, -0.4436, -0.1207, -0.8797, 0.4729, -0.04966, -0.8797, 0.4729, -0.04966, -0.8797, 0.4729, -0.04966, -0.8797, 0.4729, -0.04966, -0.4787, 0.8356, -0.2696, -0.4787, 0.8356, -0.2696, -0.4787, 0.8356, -0.2696, -0.4787, 0.8356, -0.2696, 0.001414, 0.9584, 0.2855, 0.001414, 0.9584, 0.2855, 0.001414, 0.9584, 0.2855, 0.001414, 0.9584, 0.2855, -0.3073, 0.9475, 0.08773, -0.3073, 0.9475, 0.08773, -0.3073, 0.9475, 0.08773, -0.3073, 0.9475, 0.08773, -0.01421, 0.1074, -0.9941, -0.01421, 0.1074, -0.9941, -0.01421, 0.1074, -0.9941, -0.8869, -0.4598, -0.04478, -0.8869, -0.4598, -0.04478, -0.8869, -0.4598, -0.04478, -0.8869, -0.4598, -0.04478, -2.539e-07, 0.0, 1.0, -2.539e-07, 0.0, 1.0, -2.539e-07, 0.0, 1.0, -2.539e-07, 0.0, 1.0, -2.539e-07, 0.0, 1.0, -2.539e-07, 0.0, 1.0, -2.884e-08, -0.3275, 0.9448, -2.884e-08, -0.3275, 0.9448, -2.884e-08, -0.3275, 0.9448, -2.884e-08, -0.3275, 0.9448, -2.884e-08, -0.3275, 0.9448, -2.884e-08, -0.3275, 0.9448, -0.1936, 0.9495, -0.2469, -0.1936, 0.9495, -0.2469, -0.1936, 0.9495, -0.2469, -0.1936, 0.9495, -0.2469, -0.1936, 0.9495, -0.2469, -0.07783, -0.2858, 0.9551, -0.07783, -0.2858, 0.9551, -0.07783, -0.2858, 0.9551, -0.07783, -0.2858, 0.9551, -0.07783, -0.2858, 0.9551, -0.7989, -0.201, 0.5668, -0.7989, -0.201, 0.5668, -0.7989, -0.201, 0.5668, -0.7989, -0.201, 0.5668, 0.0, -0.7319, 0.6814, 0.0, -0.7319, 0.6814, 0.0, -0.7319, 0.6814, 0.0, -0.7319, 0.6814, 0.0, -0.7319, 0.6814, -0.7949, -0.06384, 0.6034, -0.7949, -0.06384, 0.6034, -0.7949, -0.06384, 0.6034, -0.7949, -0.06384, 0.6034, 0.0, -0.5911, 0.8066, 0.0, -0.5911, 0.8066, 0.0, -0.5911, 0.8066, 0.0, -0.5911, 0.8066, 0.0, -0.5911, 0.8066, -0.7989, -0.1327, 0.5866, -0.7989, -0.1327, 0.5866, -0.7989, -0.1327, 0.5866, -0.7989, -0.1327, 0.5866, -0.1112, -0.9721, -0.2064, -0.1112, -0.9721, -0.2064, -0.1112, -0.9721, -0.2064, -0.1112, -0.9721, -0.2064, -0.5499, 0.2282, -0.8035, -0.5499, 0.2282, -0.8035, -0.5499, 0.2282, -0.8035, -0.5499, 0.2282, -0.8035, 0.09697, 0.9778, 0.1856, 0.09697, 0.9778, 0.1856, 0.09697, 0.9778, 0.1856, 0.09697, 0.9778, 0.1856, -0.172, -0.7818, 0.5993, -0.172, -0.7818, 0.5993, -0.172, -0.7818, 0.5993, -0.172, -0.7818, 0.5993, -0.172, -0.7818, 0.5993, -0.172, -0.7818, 0.5993, -0.172, -0.7818, 0.5993, -0.172, -0.7818, 0.5993, -0.172, -0.7818, 0.5993, -0.172, -0.7818, 0.5993, -0.1708, -0.722, 0.6705, -0.1708, -0.722, 0.6705, -0.1708, -0.722, 0.6705, -0.1708, -0.722, 0.6705, 0.172, -0.7818, 0.5993, 0.172, -0.7818, 0.5993, 0.172, -0.7818, 0.5993, 0.172, -0.7818, 0.5993, 0.172, -0.7818, 0.5993, 0.172, -0.7818, 0.5993, 0.172, -0.7818, 0.5993, 0.172, -0.7818, 0.5993, 0.172, -0.7818, 0.5993, 0.172, -0.7818, 0.5993, -0.1738, -0.829, 0.5316, -0.1738, -0.829, 0.5316, -0.1738, -0.829, 0.5316, -0.1738, -0.829, 0.5316, 0.06957, 0.545, 0.8355, 0.06957, 0.545, 0.8355, 0.06957, 0.545, 0.8355, 0.06957, 0.545, 0.8355, 0.9626, -0.2707, 0.006224, 0.9626, -0.2707, 0.006224, 0.9626, -0.2707, 0.006224, 0.9626, -0.2707, 0.006224, -0.9732, 0.09335, -0.2103, -0.9732, 0.09335, -0.2103, -0.9732, 0.09335, -0.2103, -0.9732, 0.09335, -0.2103, -0.0595, 0.4725, 0.8793, -0.0595, 0.4725, 0.8793, -0.0595, 0.4725, 0.8793, -0.0595, 0.4725, 0.8793, 0.968, 0.2422, -0.06567, 0.968, 0.2422, -0.06567, 0.968, 0.2422, -0.06567, 0.968, 0.2422, -0.06567, -0.8862, -0.4437, -0.1333, -0.8862, -0.4437, -0.1333, -0.8862, -0.4437, -0.1333, -0.8862, -0.4437, -0.1333, 0.0, 0.8389, -0.5444, 0.0, 0.8389, -0.5444, 0.0, 0.8389, -0.5444, 0.0, 0.8389, -0.5444, 0.0, 0.8389, -0.5444, 0.0, 0.8389, -0.5444, -0.2519, -0.01936, -0.9676, -0.2519, -0.01936, -0.9676, -0.2519, -0.01936, -0.9676, -0.2519, -0.01936, -0.9676, 0.6187, -0.766, -0.1743, 0.6187, -0.766, -0.1743, 0.6187, -0.766, -0.1743, 0.6187, -0.766, -0.1743, 0.439, 0.1442, -0.8868, 0.439, 0.1442, -0.8868, 0.439, 0.1442, -0.8868, 0.439, 0.1442, -0.8868, 0.1223, -0.07225, 0.9899, 0.1223, -0.07225, 0.9899, 0.1223, -0.07225, 0.9899, 0.1223, -0.07225, 0.9899, 0.8862, -0.4437, -0.1333, 0.8862, -0.4437, -0.1333, 0.8862, -0.4437, -0.1333, 0.8862, -0.4437, -0.1333, 0.6888, 0.2343, 0.686, 0.6888, 0.2343, 0.686, 0.6888, 0.2343, 0.686, 0.04806, 0.7054, 0.7072, 0.04806, 0.7054, 0.7072, 0.04806, 0.7054, 0.7072, 0.04806, 0.7054, 0.7072, -0.004187, 0.03972, -0.9992, -0.004187, 0.03972, -0.9992, -0.004187, 0.03972, -0.9992, -0.004187, 0.03972, -0.9992, -0.4104, 0.4173, 0.8108, -0.4104, 0.4173, 0.8108, -0.4104, 0.4173, 0.8108, -0.4104, 0.4173, 0.8108, 0.1176, -0.05229, 0.9917, 0.1176, -0.05229, 0.9917, 0.1176, -0.05229, 0.9917, 0.1176, -0.05229, 0.9917, -0.5815, 0.368, 0.7256, -0.5815, 0.368, 0.7256, -0.5815, 0.368, 0.7256, -0.5815, 0.368, 0.7256, 0.04707, 0.1334, -0.99, 0.04707, 0.1334, -0.99, 0.04707, 0.1334, -0.99, 0.04707, 0.1334, -0.99, -0.1811, -0.1422, -0.9731, -0.1811, -0.1422, -0.9731, -0.1811, -0.1422, -0.9731, -0.1811, -0.1422, -0.9731, -0.4529, -0.2821, -0.8458, -0.4529, -0.2821, -0.8458, -0.4529, -0.2821, -0.8458, -0.8581, 0.213, 0.4672, -0.8581, 0.213, 0.4672, -0.8581, 0.213, 0.4672, -0.8581, 0.213, 0.4672, -0.05383, 0.5199, 0.8525, -0.05383, 0.5199, 0.8525, -0.05383, 0.5199, 0.8525, -0.05383, 0.5199, 0.8525, -0.6715, -0.2692, -0.6903, -0.6715, -0.2692, -0.6903, -0.6715, -0.2692, -0.6903, -0.6715, -0.2692, -0.6903, -0.2789, 0.9555, -0.09587, -0.2789, 0.9555, -0.09587, -0.2789, 0.9555, -0.09587, -0.2789, 0.9555, -0.09587, -0.9921, 0.1044, -0.07023, -0.9921, 0.1044, -0.07023, -0.9921, 0.1044, -0.07023, -0.9921, 0.1044, -0.07023, -0.75, 0.6543, -0.09685, -0.75, 0.6543, -0.09685, -0.75, 0.6543, -0.09685, -0.75, 0.6543, -0.09685, 0.5712, 0.378, -0.7286, 0.5712, 0.378, -0.7286, 0.5712, 0.378, -0.7286, 0.5712, 0.378, -0.7286, -0.5783, 0.8065, -0.1231, -0.5783, 0.8065, -0.1231, -0.5783, 0.8065, -0.1231, -0.5783, 0.8065, -0.1231, 0.0501, 0.9984, 0.02465, 0.0501, 0.9984, 0.02465, 0.0501, 0.9984, 0.02465, 0.0501, 0.9984, 0.02465, 0.7778, -0.6064, -0.1651, 0.7778, -0.6064, -0.1651, 0.7778, -0.6064, -0.1651, 0.7778, -0.6064, -0.1651, 0.5137, 0.1745, 0.84, 0.5137, 0.1745, 0.84, 0.5137, 0.1745, 0.84, 0.5137, 0.1745, 0.84, 0.4543, -0.8854, -0.09824, 0.4543, -0.8854, -0.09824, 0.4543, -0.8854, -0.09824, 0.4543, -0.8854, -0.09824, 0.4543, -0.8854, -0.09824, 0.4543, -0.8854, -0.09824, 0.4543, -0.8854, -0.09824, 0.4543, -0.8854, -0.09824, 0.4543, -0.8854, -0.09824, 0.4543, -0.8854, -0.09824, 0.4543, -0.8854, -0.09824, 0.4543, -0.8854, -0.09824, 0.4543, -0.8854, -0.09824, 0.4543, -0.8854, -0.09824, 0.4543, -0.8854, -0.09824, 0.4543, -0.8854, -0.09824, 0.4543, -0.8854, -0.09824, 0.4543, -0.8854, -0.09824, 0.4543, -0.8854, -0.09824, 0.4543, -0.8854, -0.09824, 0.4543, -0.8854, -0.09824, 0.4543, -0.8854, -0.09824, 0.4543, -0.8854, -0.09824, 0.4543, -0.8854, -0.09824, 0.4347, -0.895, -0.1001, 0.4347, -0.895, -0.1001, 0.4347, -0.895, -0.1001, 0.4347, -0.895, -0.1001, 1.0, 0.0, 0.0, 1.0, 0.0, 0.0, 1.0, 0.0, 0.0, 1.0, 0.0, 0.0, 1.0, 0.0, 0.0, 1.0, 0.0, 0.0, 1.0, 0.0, 0.0, 1.0, 0.0, 0.0, 0.3536, 0.2774, -0.8933, 0.3536, 0.2774, -0.8933, 0.3536, 0.2774, -0.8933, 0.3536, 0.2774, -0.8933, 0.2696, 0.02887, 0.9625, 0.2696, 0.02887, 0.9625, 0.2696, 0.02887, 0.9625, 0.2696, 0.02887, 0.9625, -0.1106, 0.9724, 0.2055, -0.1106, 0.9724, 0.2055, -0.1106, 0.9724, 0.2055, -0.1106, 0.9724, 0.2055, 0.5726, -0.1214, -0.8108, 0.5726, -0.1214, -0.8108, 0.5726, -0.1214, -0.8108, 0.5726, -0.1214, -0.8108, -0.5975, 0.005429, 0.8018, -0.5975, 0.005429, 0.8018, -0.5975, 0.005429, 0.8018, -0.5975, 0.005429, 0.8018, -0.5975, 0.005429, 0.8018, -0.5975, 0.005429, 0.8018, -0.5975, 0.005429, 0.8018, -0.5975, 0.005429, 0.8018, -0.5975, 0.005429, 0.8018, -0.8818, 0.007081, 0.4716, -0.8818, 0.007081, 0.4716, -0.8818, 0.007081, 0.4716, -0.8818, 0.007081, 0.4716, -0.8818, 0.007081, 0.4716, -0.8818, 0.007081, 0.4716, 0.6896, 0.02469, 0.7238, 0.6896, 0.02469, 0.7238, 0.6896, 0.02469, 0.7238, 0.6896, 0.02469, 0.7238, 0.0, 0.2506, -0.9681, 0.0, 0.2506, -0.9681, 0.0, 0.2506, -0.9681, 0.0, 0.2506, -0.9681, 0.0, 0.2506, -0.9681, 0.56, 0.07435, -0.8251, 0.56, 0.07435, -0.8251, 0.56, 0.07435, -0.8251, 0.56, 0.07435, -0.8251, 0.5443, 0.01325, 0.8388, 0.5443, 0.01325, 0.8388, 0.5443, 0.01325, 0.8388, 0.5443, 0.01325, 0.8388, 0.5443, 0.01325, 0.8388, 0.5443, 0.01325, 0.8388, 0.4133, -0.6536, -0.634, 0.4133, -0.6536, -0.634, 0.4133, -0.6536, -0.634, 0.4133, -0.6536, -0.634, 0.8125, 0.03728, 0.5817, 0.8125, 0.03728, 0.5817, 0.8125, 0.03728, 0.5817, 0.8125, 0.03728, 0.5817, 0.1106, 0.9724, 0.2055, 0.1106, 0.9724, 0.2055, 0.1106, 0.9724, 0.2055, 0.1106, 0.9724, 0.2055, -0.5726, -0.1214, -0.8108, -0.5726, -0.1214, -0.8108, -0.5726, -0.1214, -0.8108, -0.5726, -0.1214, -0.8108, -2.903e-08, -0.822, 0.5695, -2.903e-08, -0.822, 0.5695, -2.903e-08, -0.822, 0.5695, -2.903e-08, -0.822, 0.5695, -2.903e-08, -0.822, 0.5695, -0.9446, 0.009024, -0.3282, -0.9446, 0.009024, -0.3282, -0.9446, 0.009024, -0.3282, -0.9446, 0.009024, -0.3282, -0.9446, 0.009024, -0.3282, -0.9446, 0.009024, -0.3282, -0.9446, 0.009024, -0.3282, -0.6897, 0.02442, 0.7237, -0.6897, 0.02442, 0.7237, -0.6897, 0.02442, 0.7237, -0.6897, 0.02442, 0.7237, 0.04287, 0.1678, -0.9849, 0.04287, 0.1678, -0.9849, 0.04287, 0.1678, -0.9849, 0.04287, 0.1678, -0.9849, 0.04287, 0.1678, -0.9849, 0.04287, 0.1678, -0.9849, 0.8818, 0.007081, 0.4716, 0.8818, 0.007081, 0.4716, 0.8818, 0.007081, 0.4716, 0.8818, 0.007081, 0.4716, 0.8818, 0.007081, 0.4716, 0.8818, 0.007081, 0.4716, -0.56, 0.07435, -0.8251, -0.56, 0.07435, -0.8251, -0.56, 0.07435, -0.8251, -0.56, 0.07435, -0.8251, 0.0, -0.975, -0.2223, 0.0, -0.975, -0.2223, 0.0, -0.975, -0.2223, 0.0, -0.975, -0.2223, 0.0, -0.975, -0.2223, -0.4133, -0.6536, -0.634, -0.4133, -0.6536, -0.634, -0.4133, -0.6536, -0.634, -0.4133, -0.6536, -0.634, -0.9934, 0.006416, 0.1149, -0.9934, 0.006416, 0.1149, -0.9934, 0.006416, 0.1149, -0.9934, 0.006416, 0.1149, -0.9934, 0.006416, 0.1149, -0.9934, 0.006416, 0.1149, -0.9934, 0.006416, 0.1149, -0.9934, 0.006416, 0.1149, -0.9934, 0.006416, 0.1149, -0.8087, 0.03692, 0.5871, -0.8087, 0.03692, 0.5871, -0.8087, 0.03692, 0.5871, -0.8087, 0.03692, 0.5871])] * 3)])

# ---- objects
ob_cube = bpy.data.objects.new('Cube', me_cube_001)
ob_empty = bpy.data.objects.new('Empty', None)

# ---- transforms, parenting, visibility, modifiers, constraints
ob_cube.parent = ob_empty
ob_cube.location = (0.0, 0.0, 0.0)
ob_cube.rotation_euler = (0.0, -0.0, 1.571)
ob_cube.color = (0.8, 0.8, 0.8, 1.0)
ob_empty.location = (0.0, 0.0, 0.0)

# ---- collection membership
col_collection.objects.link(ob_cube)
col_collection.objects.link(ob_empty)

# ---- scene / render settings (as saved in the file)
scene.frame_start = 1; scene.frame_end = 250; scene.frame_set(1)
scene.render.engine = 'BLENDER_EEVEE_NEXT'
scene.cycles.sampling_pattern = 'TABULATED_SOBOL'
scene.eevee.ray_tracing_options.trace_max_roughness = 0.0
bpy.context.view_layer.update()

# ---- added for rendering (the .blend has no active camera): camera
cam_auto = bpy.data.cameras.new('AutoCamera')
cam_auto.lens = 50.0
cam_auto.sensor_width = 36.0
cam_auto.clip_end = 1000.0
ob_auto_camera = bpy.data.objects.new('AutoCamera', cam_auto)
scene.collection.objects.link(ob_auto_camera)
ob_auto_camera.location = (8.04665, -9.81139, 7.82282)
ob_auto_camera.rotation_euler = (1.09748, -7.21219e-08, 0.694738)
scene.camera = ob_auto_camera
bpy.context.view_layer.update()
